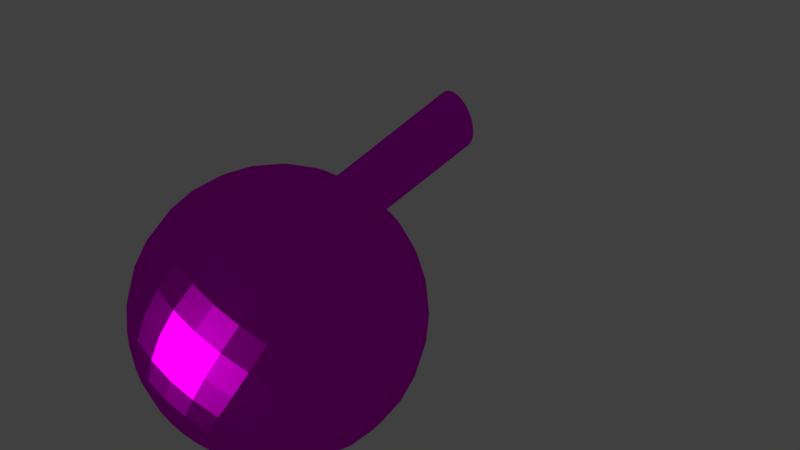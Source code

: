 # Source: lamp_005.blend  (saved by Blender 2.77.0; exported with 4.5.12 LTS)
import bpy
from mathutils import Matrix  # noqa: F401  (used for matrix-valued properties, if any)

bpy.ops.wm.read_factory_settings(use_empty=True)
scene = bpy.context.scene
scene.name = 'Scene'

# ---- collections
col_collection_1 = bpy.data.collections.new('Collection 1'); scene.collection.children.link(col_collection_1)

# ---- images (referenced by path relative to the original .blend; pixels are not part of the script)
import os
ASSET_DIR = os.environ.get("B2B_ASSET_DIR", "")  # directory of the original .blend (textures are referenced by path, not embedded)
HERE = os.path.dirname(os.path.abspath(__file__))  # packed textures are extracted next to this script under _unpacked/

def load_image(name, relpath, width, height, colorspace="sRGB"):
    """Load a texture the original file referenced (path relative to the .blend, or extracted next to this script)."""
    p = next((c for c in (os.path.join(HERE, relpath), os.path.join(ASSET_DIR, relpath)) if relpath and os.path.exists(c)), "")
    if p:
        img = bpy.data.images.load(p, check_existing=True)
        img.name = name
    else:  # same state as the original file: an image datablock whose file is absent (Cycles renders it pink)
        img = bpy.data.images.new(name, width, height)
        img.source = "FILE"
        img.filepath = "//" + (relpath or name)
    img.colorspace_settings.name = colorspace
    return img
img_lamp_ball_jpg = load_image('lamp_ball.jpg', 'lamp_ball.jpg', 1024, 1024, 'sRGB')

# ---- materials (node trees are filled in below, after node groups)
mat_lamp = bpy.data.materials.new('Lamp')
mat_lamp.alpha_threshold = 0.0
mat_lamp.roughness = 0.5
mat_material = bpy.data.materials.new('Material')
mat_material.alpha_threshold = 0.0
mat_material.roughness = 0.5

# ---- material node trees
mat_lamp.use_nodes = True; mat_lamp.node_tree.nodes.clear()
_N = mat_lamp.node_tree.nodes; _L = mat_lamp.node_tree.links
n0 = _N.new('ShaderNodeOutputMaterial'); n0.name = 'Material Output'; n0.location = (300, 300)
n1 = _N.new('ShaderNodeBsdfAnisotropic'); n1.name = 'Glossy BSDF'; n1.location = (-2, 328)
n1.distribution = 'BECKMANN'
n1.inputs[1].default_value = 0.4472
n2 = _N.new('ShaderNodeTexImage'); n2.name = 'Image Texture'; n2.location = (-259, 362)
n2.width = 140
n2.image = img_lamp_ball_jpg
_L.new(n1.outputs[0], n0.inputs[0])
_L.new(n2.outputs[0], n1.inputs[0])
n0.is_active_output = True
mat_material.use_nodes = True; mat_material.node_tree.nodes.clear()
_N = mat_material.node_tree.nodes; _L = mat_material.node_tree.links
n0 = _N.new('ShaderNodeOutputMaterial'); n0.name = 'Material Output'; n0.location = (300, 300)
n1 = _N.new('ShaderNodeBsdfDiffuse'); n1.name = 'Diffuse BSDF'; n1.location = (10, 300)
n2 = _N.new('ShaderNodeRGBCurve'); n2.name = 'RGB Curves'; n2.location = (-328, 336)
_c = n2.mapping.curves[0]
while len(_c.points) > 2: _c.points.remove(_c.points[-1])
_c.points[0].location = (0.0, 0.0); _c.points[0].handle_type = 'AUTO'
_c.points[1].location = (0.21364, 0.70625); _c.points[1].handle_type = 'AUTO'
_p = _c.points.new(0.55455, 0.7625); _p.handle_type = 'AUTO'
_p = _c.points.new(0.83182, 0.4); _p.handle_type = 'AUTO'
_p = _c.points.new(1.0, 1.0); _p.handle_type = 'AUTO'
_c = n2.mapping.curves[1]
while len(_c.points) > 2: _c.points.remove(_c.points[-1])
_c.points[0].location = (0.0, 0.0); _c.points[0].handle_type = 'AUTO'
_c.points[1].location = (0.24091, 0.58125); _c.points[1].handle_type = 'AUTO'
_p = _c.points.new(0.67727, 0.46875); _p.handle_type = 'AUTO'
_p = _c.points.new(1.0, 1.0); _p.handle_type = 'AUTO'
_c = n2.mapping.curves[2]
while len(_c.points) > 2: _c.points.remove(_c.points[-1])
_c.points[0].location = (0.0, 0.0); _c.points[0].handle_type = 'AUTO'
_c.points[1].location = (0.2, 0.46875); _c.points[1].handle_type = 'AUTO'
_p = _c.points.new(0.44091, 0.3125); _p.handle_type = 'AUTO'
_p = _c.points.new(0.78182, 0.69375); _p.handle_type = 'AUTO'
_p = _c.points.new(1.0, 1.0); _p.handle_type = 'AUTO'
_c = n2.mapping.curves[3]
while len(_c.points) > 2: _c.points.remove(_c.points[-1])
_c.points[0].location = (0.0, 0.0); _c.points[0].handle_type = 'AUTO'
_c.points[1].location = (0.53636, 0.425); _c.points[1].handle_type = 'AUTO'
_p = _c.points.new(1.0, 1.0); _p.handle_type = 'AUTO'
n2.mapping.update()
n2.inputs[1].default_value = (0.4502, 0.4502, 0.4502, 1.0)
_L.new(n1.outputs[0], n0.inputs[0])
_L.new(n2.outputs[0], n1.inputs[0])
n0.is_active_output = True

# ---- world
world_world = bpy.data.worlds.new('World'); scene.world = world_world
world_world.color = (0.05088, 0.05088, 0.05088)
world_world.use_sun_shadow = False
world_world.sun_shadow_jitter_overblur = 0.0
world_world.cycles.sampling_method = 'MANUAL'

# ---- cameras
cam_camera_001 = bpy.data.cameras.new('Camera.001')
cam_camera_001.clip_end = 100.0
cam_camera_001.lens = 35.0
cam_camera_001.sensor_width = 32.0
cam_camera_001.sensor_height = 18.0
cam_camera_001.display_size = 2.0
cam_camera_001.dof.focus_distance = 0.0

# ---- lights
light_sun = bpy.data.lights.new('Sun', 'SUN')
light_sun.transmission_factor = 0.0
light_sun.angle = 0.1993
light_sun.energy = 1.0
light_sun.shadow_buffer_clip_start = 0.5
light_sun.shadow_soft_size = 0.1
light_sun.shadow_cascade_max_distance = 1000.0

# ---- meshes
me_sphere_001 = bpy.data.meshes.new('Sphere.001')
me_sphere_001.from_pydata([(-0.1497, -1.48, 0.4061), (-0.2955, -1.513, 0.4352), (-0.4298, -1.568, 0.4824), (-0.5476, -1.64, 0.5459), (-0.1468, -1.5, 0.3838), (-0.2898, -1.552, 0.3915), (-0.4215, -1.623, 0.4189), (-0.537, -1.711, 0.4651), (-0.1382, -1.518, 0.3624), (-0.2728, -1.588, 0.3494), (-0.397, -1.676, 0.3579), (-0.5058, -1.779, 0.3875), (-0.1242, -1.535, 0.3427), (-0.2454, -1.622, 0.3107), (-0.3571, -1.725, 0.3017), (-0.455, -1.841, 0.3159), (-0.1053, -1.551, 0.3254), (-0.2084, -1.652, 0.2767), (-0.3034, -1.768, 0.2524), (-0.3866, -1.896, 0.2531), (-0.08234, -1.563, 0.3111), (-0.1633, -1.676, 0.2489), (-0.238, -1.803, 0.2119), (-0.3034, -1.941, 0.2017), (-0.05614, -1.572, 0.3006), (-0.1119, -1.694, 0.2282), (-0.1633, -1.83, 0.1818), (-0.2084, -1.974, 0.1634), (-0.0277, -1.578, 0.2941), (-0.05614, -1.705, 0.2154), (-0.08234, -1.846, 0.1633), (-0.1053, -1.995, 0.1398), (0.001877, -1.58, 0.2919), (0.001877, -1.709, 0.2111), (0.001877, -1.851, 0.1571), (0.001877, -2.002, 0.1319), (0.03145, -1.578, 0.2941), (0.05989, -1.705, 0.2154), (0.0861, -1.846, 0.1633), (0.1091, -1.995, 0.1398), (0.05989, -1.572, 0.3006), (0.1157, -1.694, 0.2282), (0.1671, -1.83, 0.1818), (0.2121, -1.974, 0.1634), (0.0861, -1.563, 0.3111), (0.1671, -1.676, 0.2489), (0.2417, -1.803, 0.2119), (0.3071, -1.941, 0.2017), (0.1091, -1.551, 0.3254), (0.2121, -1.652, 0.2767), (0.3071, -1.768, 0.2524), (0.3904, -1.896, 0.2531), (0.1279, -1.535, 0.3427), (0.2491, -1.622, 0.3107), (0.3608, -1.725, 0.3017), (0.4587, -1.841, 0.3159), (0.1419, -1.518, 0.3624), (0.2766, -1.588, 0.3494), (0.4007, -1.676, 0.3579), (0.5095, -1.779, 0.3875), (0.1506, -1.5, 0.3838), (0.2935, -1.552, 0.3915), (0.4253, -1.623, 0.4189), (0.5408, -1.711, 0.4651), (0.1535, -1.48, 0.4061), (0.2992, -1.513, 0.4352), (0.4336, -1.568, 0.4824), (0.5513, -1.64, 0.5459), (0.1506, -1.461, 0.4284), (0.2935, -1.475, 0.4789), (0.4253, -1.512, 0.5459), (0.5408, -1.57, 0.6267), (0.1419, -1.442, 0.4498), (0.2766, -1.439, 0.521), (0.4007, -1.459, 0.6069), (0.5095, -1.502, 0.7044), (0.1279, -1.425, 0.4696), (0.2491, -1.405, 0.5597), (0.3608, -1.41, 0.6631), (0.4587, -1.44, 0.776), (0.1091, -1.41, 0.4869), (0.2121, -1.375, 0.5936), (0.3071, -1.367, 0.7124), (0.3904, -1.385, 0.8387), (0.0861, -1.397, 0.5011), (0.1671, -1.351, 0.6215), (0.2417, -1.332, 0.7529), (0.3071, -1.34, 0.8902), (0.05989, -1.388, 0.5117), (0.1157, -1.333, 0.6422), (0.1671, -1.305, 0.783), (0.2121, -1.307, 0.9285), (0.03145, -1.382, 0.5182), (0.05989, -1.322, 0.655), (0.0861, -1.289, 0.8015), (0.1091, -1.286, 0.952), (0.001877, -1.38, 0.5204), (0.001877, -1.318, 0.6593), (0.001877, -1.284, 0.8077), (0.001877, -1.279, 0.96), (-0.0277, -1.382, 0.5182), (-0.05614, -1.322, 0.655), (-0.08234, -1.289, 0.8015), (-0.1053, -1.286, 0.952), (-0.05614, -1.388, 0.5117), (-0.1119, -1.333, 0.6422), (-0.1633, -1.305, 0.783), (-0.2084, -1.307, 0.9285), (-0.08234, -1.397, 0.5011), (-0.1633, -1.351, 0.6215), (-0.238, -1.332, 0.7529), (-0.3034, -1.34, 0.8902), (-0.1053, -1.41, 0.4869), (-0.2084, -1.375, 0.5936), (-0.3034, -1.367, 0.7124), (-0.3866, -1.385, 0.8387), (-0.1242, -1.425, 0.4696), (-0.2454, -1.405, 0.5597), (-0.3571, -1.41, 0.6631), (-0.455, -1.44, 0.776), (0.001877, -1.469, 0.3963), (-0.1382, -1.442, 0.4498), (-0.2728, -1.439, 0.521), (-0.397, -1.459, 0.6069), (-0.5058, -1.502, 0.7044), (-0.1468, -1.461, 0.4284), (-0.2898, -1.475, 0.4789), (-0.4215, -1.512, 0.5459), (-0.537, -1.57, 0.6267), (-0.5556, -1.645, 0.5464), (-0.7071, -1.552, 0.4636), (-0.8315, -1.439, 0.3627), (-0.9239, -1.31, 0.2475), (-0.9808, -1.17, 0.1226), (-1.0, -1.025, -0.007314), (-0.9808, -0.8794, -0.1372), (-0.9239, -0.7395, -0.2622), (-0.8315, -0.6105, -0.3773), (-0.7071, -0.4974, -0.4782), (-0.5556, -0.4047, -0.561), (-0.3827, -0.3357, -0.6225), (-0.1951, -0.2933, -0.6604), (-0.5449, -1.573, 0.6272), (-0.6935, -1.461, 0.5665), (-0.8155, -1.331, 0.4837), (-0.9061, -1.19, 0.382), (-0.9619, -1.043, 0.2653), (-0.9808, -0.895, 0.1382), (-0.9619, -0.752, 0.005517), (-0.9061, -0.6194, -0.1277), (-0.8155, -0.5025, -0.2563), (-0.6935, -0.4056, -0.3753), (-0.5449, -0.3325, -0.4801), (-0.3753, -0.286, -0.5668), (-0.1913, -0.2679, -0.632), (-0.5133, -1.504, 0.705), (-0.6533, -1.372, 0.6654), (-0.7682, -1.228, 0.6), (-0.8536, -1.075, 0.5113), (-0.9061, -0.9205, 0.4026), (-0.9239, -0.7701, 0.2782), (-0.9061, -0.6295, 0.1428), (-0.8536, -0.504, 0.001608), (-0.7682, -0.3986, -0.1399), (-0.6533, -0.3172, -0.2763), (-0.5133, -0.2631, -0.4024), (-0.3536, -0.2382, -0.5133), (-0.1802, -0.2435, -0.6047), (-0.4619, -1.44, 0.7766), (-0.5879, -1.291, 0.7566), (-0.6913, -1.132, 0.7073), (-0.7682, -0.9686, 0.6304), (-0.8155, -0.8076, 0.5291), (-0.8315, -0.655, 0.4072), (-0.8155, -0.5165, 0.2693), (-0.7682, -0.3977, 0.1208), (-0.6913, -0.3029, -0.03266), (-0.5879, -0.2358, -0.1851), (-0.4619, -0.1991, -0.3307), (-0.3182, -0.1941, -0.4639), (-0.1622, -0.2211, -0.5796), (-0.3928, -1.384, 0.8395), (-0.5, -1.22, 0.8366), (-0.5879, -1.048, 0.8013), (-0.6533, -0.8754, 0.7349), (-0.6935, -0.7087, 0.64), (-0.7071, -0.5541, 0.5202), (-0.6935, -0.4176, 0.3802), (-0.6533, -0.3044, 0.2252), (-0.5879, -0.219, 0.06134), (-0.5, -0.1645, -0.1052), (-0.3928, -0.143, -0.2679), (-0.2706, -0.1555, -0.4207), (-0.1379, -0.2014, -0.5575), (-0.3087, -1.338, 0.891), (-0.3928, -1.161, 0.9022), (-0.4619, -0.979, 0.8784), (-0.5133, -0.7989, 0.8206), (-0.5449, -0.6274, 0.731), (-0.5556, -0.4713, 0.613), (-0.5449, -0.3364, 0.4711), (-0.5133, -0.2279, 0.3109), (-0.4619, -0.1501, 0.1385), (-0.3928, -0.1059, -0.03958), (-0.3087, -0.09703, -0.2164), (-0.2126, -0.1238, -0.3852), (-0.1084, -0.1852, -0.5394), (-0.2126, -1.303, 0.9293), (-0.2706, -1.117, 0.9509), (-0.3182, -0.9279, 0.9357), (-0.3536, -0.742, 0.8843), (-0.3753, -0.5671, 0.7986), (-0.3827, -0.4097, 0.6819), (-0.3753, -0.276, 0.5388), (-0.3536, -0.1711, 0.3746), (-0.3182, -0.09893, 0.1958), (-0.2706, -0.06239, 0.009172), (-0.2126, -0.06285, -0.1781), (-0.1464, -0.1003, -0.3588), (-0.07466, -0.1732, -0.526), (-0.1084, -1.282, 0.9529), (-0.1379, -1.091, 0.9809), (-0.1622, -0.8964, 0.971), (-0.1802, -0.707, 0.9235), (-0.1913, -0.5299, 0.8402), (-0.1951, -0.3718, 0.7244), (-0.1913, -0.2388, 0.5804), (-0.1802, -0.136, 0.4138), (-0.1622, -0.06742, 0.2311), (-0.1379, -0.0356, 0.03919), (-0.1084, -0.04179, -0.1545), (-0.07466, -0.08577, -0.3425), (-0.03806, -0.1658, -0.5177), (3.117e-07, -1.275, 0.9608), (3.192e-07, -1.082, 0.9911), (3.341e-07, -0.8857, 0.9829), (2.745e-07, -0.6952, 0.9368), (3.937e-07, -0.5174, 0.8543), (3.788e-07, -0.359, 0.7387), (3.937e-07, -0.2263, 0.5945), (2.298e-07, -0.1242, 0.4271), (3.341e-07, -0.05678, 0.243), (3.192e-07, -0.02655, 0.04933), (3.415e-07, -0.03468, -0.1465), (3.043e-07, -0.08087, -0.3371), (3.08e-07, -0.1633, -0.5149), (0.1084, -1.282, 0.9529), (0.138, -1.091, 0.9809), (0.1622, -0.8964, 0.971), (0.1802, -0.707, 0.9235), (0.1913, -0.5299, 0.8402), (0.1951, -0.3718, 0.7244), (0.1913, -0.2388, 0.5804), (0.1802, -0.136, 0.4138), (0.1622, -0.06742, 0.2311), (0.138, -0.0356, 0.03919), (0.1084, -0.04179, -0.1545), (0.07466, -0.08577, -0.3425), (0.03806, -0.1658, -0.5177), (0.2126, -1.303, 0.9293), (0.2706, -1.117, 0.9509), (0.3182, -0.9279, 0.9357), (0.3536, -0.742, 0.8843), (0.3753, -0.5671, 0.7986), (0.3827, -0.4097, 0.6819), (0.3753, -0.276, 0.5388), (0.3536, -0.1711, 0.3746), (0.3182, -0.09893, 0.1958), (0.2706, -0.06239, 0.009172), (0.2126, -0.06285, -0.1781), (0.1464, -0.1003, -0.3588), (0.07466, -0.1732, -0.526), (0.3087, -1.338, 0.891), (0.3928, -1.161, 0.9022), (0.4619, -0.979, 0.8784), (0.5133, -0.7989, 0.8206), (0.5449, -0.6274, 0.731), (0.5556, -0.4713, 0.613), (0.5449, -0.3364, 0.4711), (0.5133, -0.2279, 0.3109), (0.4619, -0.1501, 0.1385), (0.3928, -0.1059, -0.03958), (0.3087, -0.09703, -0.2164), (0.2126, -0.1238, -0.3852), (0.1084, -0.1852, -0.5394), (0.3928, -1.384, 0.8395), (0.5, -1.22, 0.8366), (0.5879, -1.048, 0.8013), (0.6533, -0.8754, 0.7349), (0.6935, -0.7087, 0.64), (0.7071, -0.5541, 0.5202), (0.6935, -0.4176, 0.3802), (0.6533, -0.3044, 0.2252), (0.5879, -0.219, 0.06134), (0.5, -0.1645, -0.1052), (0.3928, -0.143, -0.2679), (0.2706, -0.1555, -0.4207), (0.138, -0.2014, -0.5575), (0.4619, -1.44, 0.7766), (0.5879, -1.291, 0.7566), (0.6913, -1.132, 0.7073), (0.7682, -0.9686, 0.6304), (0.8155, -0.8076, 0.5291), (0.8315, -0.655, 0.4072), (0.8155, -0.5165, 0.2693), (0.7682, -0.3977, 0.1208), (0.6913, -0.3029, -0.03266), (0.5879, -0.2358, -0.1851), (0.4619, -0.1991, -0.3307), (0.3182, -0.1941, -0.4639), (0.1622, -0.2211, -0.5796), (0.5133, -1.504, 0.705), (0.6533, -1.372, 0.6654), (0.7682, -1.228, 0.6), (0.8536, -1.075, 0.5113), (0.9061, -0.9205, 0.4026), (0.9239, -0.7701, 0.2782), (0.9061, -0.6295, 0.1428), (0.8536, -0.504, 0.001608), (0.7682, -0.3986, -0.1399), (0.6533, -0.3172, -0.2763), (0.5133, -0.2631, -0.4024), (0.3536, -0.2382, -0.5133), (0.1802, -0.2435, -0.6047), (0.5449, -1.573, 0.6272), (0.6935, -1.461, 0.5665), (0.8155, -1.331, 0.4837), (0.9061, -1.19, 0.382), (0.9619, -1.043, 0.2653), (0.9808, -0.895, 0.1382), (0.9619, -0.752, 0.005517), (0.9061, -0.6194, -0.1277), (0.8155, -0.5025, -0.2563), (0.6935, -0.4056, -0.3753), (0.5449, -0.3325, -0.4801), (0.3753, -0.286, -0.5668), (0.1913, -0.2679, -0.632), (0.5556, -1.645, 0.5464), (0.7071, -1.552, 0.4636), (0.8315, -1.439, 0.3627), (0.9239, -1.31, 0.2475), (0.9808, -1.17, 0.1226), (1.0, -1.025, -0.007314), (0.9808, -0.8794, -0.1372), (0.9239, -0.7395, -0.2622), (0.8315, -0.6105, -0.3773), (0.7071, -0.4974, -0.4782), (0.5556, -0.4047, -0.561), (0.3827, -0.3357, -0.6225), (0.1951, -0.2933, -0.6604), (0.5449, -1.717, 0.4655), (0.6935, -1.644, 0.3606), (0.8155, -1.547, 0.2416), (0.9061, -1.43, 0.1131), (0.9619, -1.298, -0.02014), (0.9808, -1.155, -0.1529), (0.9619, -1.007, -0.28), (0.9061, -0.8595, -0.3966), (0.8155, -0.7185, -0.4983), (0.6935, -0.5893, -0.5811), (0.5449, -0.4768, -0.6419), (0.3753, -0.3854, -0.6782), (0.1913, -0.3186, -0.6888), (0.5133, -1.787, 0.3878), (0.6533, -1.733, 0.2617), (0.7682, -1.651, 0.1253), (0.8536, -1.546, -0.01624), (0.9061, -1.42, -0.1574), (0.9239, -1.28, -0.2928), (0.9061, -1.129, -0.4172), (0.8536, -0.9749, -0.5259), (0.7682, -0.8224, -0.6147), (0.6533, -0.6776, -0.6801), (0.5133, -0.5462, -0.7196), (0.3536, -0.4332, -0.7318), (0.1802, -0.343, -0.7161), (0.4619, -1.851, 0.3161), (0.5879, -1.814, 0.1705), (0.6913, -1.747, 0.01803), (0.7682, -1.652, -0.1354), (0.8155, -1.533, -0.2839), (0.8315, -1.395, -0.4218), (0.8155, -1.242, -0.5437), (0.7682, -1.081, -0.6451), (0.6913, -0.9181, -0.7219), (0.5879, -0.759, -0.7713), (0.4619, -0.6102, -0.7913), (0.3182, -0.4773, -0.7812), (0.1622, -0.3654, -0.7413), (0.3928, -1.907, 0.2533), (0.5, -1.885, 0.09055), (0.5879, -1.831, -0.07596), (0.6533, -1.745, -0.2398), (0.6935, -1.632, -0.3948), (0.7071, -1.496, -0.5348), (0.6935, -1.341, -0.6546), (0.6533, -1.174, -0.7495), (0.5879, -1.002, -0.8159), (0.5, -0.8304, -0.8512), (0.3928, -0.6663, -0.8541), (0.2706, -0.5159, -0.8244), (0.1379, -0.3851, -0.7634), (0.3087, -1.953, 0.2018), (0.3928, -1.944, 0.02495), (0.4619, -1.9, -0.1531), (0.5133, -1.822, -0.3256), (0.5449, -1.714, -0.4858), (0.5556, -1.579, -0.6276), (0.5449, -1.422, -0.7456), (0.5133, -1.251, -0.8352), (0.4619, -1.071, -0.893), (0.3928, -0.8889, -0.9168), (0.3087, -0.7123, -0.9056), (0.2126, -0.5476, -0.8599), (0.1084, -0.4013, -0.7815), (3.258e-07, -0.2789, -0.6732), (0.2126, -1.987, 0.1635), (0.2706, -1.987, -0.0238), (0.3182, -1.951, -0.2104), (0.3536, -1.879, -0.3892), (0.3753, -1.774, -0.5534), (0.3827, -1.64, -0.6965), (0.3753, -1.483, -0.8132), (0.3536, -1.308, -0.8989), (0.3182, -1.122, -0.9504), (0.2706, -0.9325, -0.9656), (0.2126, -0.7465, -0.9439), (0.1464, -0.5711, -0.8863), (0.07466, -0.4133, -0.7949), (0.1084, -2.008, 0.1399), (0.1379, -2.014, -0.05382), (0.1622, -1.982, -0.2457), (0.1802, -1.914, -0.4285), (0.1913, -1.811, -0.595), (0.1951, -1.678, -0.739), (0.1913, -1.52, -0.8549), (0.1802, -1.343, -0.9381), (0.1622, -1.154, -0.9857), (0.1379, -0.9593, -0.9956), (0.1084, -0.7675, -0.9675), (0.07466, -0.5857, -0.9025), (0.03806, -0.4207, -0.8032), (2.819e-07, -2.015, 0.1319), (1.851e-07, -2.023, -0.06395), (1.404e-07, -1.993, -0.2576), (3.192e-07, -1.926, -0.4417), (9.567e-08, -1.824, -0.6091), (1.404e-07, -1.691, -0.7533), (9.567e-08, -1.533, -0.8689), (3.192e-07, -1.355, -0.9514), (1.404e-07, -1.164, -0.9976), (1.851e-07, -0.9683, -1.006), (2.596e-07, -0.7746, -0.9755), (2.521e-07, -0.5905, -0.908), (3.155e-07, -0.4232, -0.806), (-0.1084, -2.008, 0.1399), (-0.1379, -2.014, -0.05382), (-0.1622, -1.982, -0.2457), (-0.1802, -1.914, -0.4285), (-0.1913, -1.811, -0.595), (-0.1951, -1.678, -0.739), (-0.1913, -1.52, -0.8549), (-0.1802, -1.343, -0.9381), (-0.1622, -1.154, -0.9857), (-0.1379, -0.9593, -0.9956), (-0.1084, -0.7675, -0.9675), (-0.07466, -0.5857, -0.9025), (-0.03806, -0.4207, -0.8032), (-0.2126, -1.987, 0.1635), (-0.2706, -1.987, -0.0238), (-0.3182, -1.951, -0.2104), (-0.3536, -1.879, -0.3892), (-0.3753, -1.774, -0.5534), (-0.3827, -1.64, -0.6965), (-0.3753, -1.483, -0.8132), (-0.3536, -1.308, -0.8989), (-0.3182, -1.122, -0.9504), (-0.2706, -0.9325, -0.9656), (-0.2126, -0.7465, -0.9439), (-0.1464, -0.5711, -0.8863), (-0.07466, -0.4133, -0.7949), (-0.3087, -1.953, 0.2018), (-0.3928, -1.944, 0.02495), (-0.4619, -1.9, -0.1531), (-0.5133, -1.822, -0.3256), (-0.5449, -1.714, -0.4858), (-0.5556, -1.579, -0.6276), (-0.5449, -1.422, -0.7456), (-0.5133, -1.251, -0.8352), (-0.4619, -1.071, -0.893), (-0.3928, -0.8889, -0.9168), (-0.3087, -0.7123, -0.9056), (-0.2126, -0.5476, -0.8599), (-0.1084, -0.4013, -0.7815), (-0.3928, -1.907, 0.2533), (-0.5, -1.885, 0.09055), (-0.5879, -1.831, -0.07596), (-0.6533, -1.745, -0.2398), (-0.6935, -1.632, -0.3948), (-0.7071, -1.496, -0.5348), (-0.6935, -1.341, -0.6546), (-0.6533, -1.174, -0.7495), (-0.5879, -1.002, -0.8159), (-0.5, -0.8304, -0.8512), (-0.3928, -0.6663, -0.8541), (-0.2706, -0.5159, -0.8244), (-0.1379, -0.3851, -0.7634), (-0.4619, -1.851, 0.3161), (-0.5879, -1.814, 0.1705), (-0.6913, -1.747, 0.01803), (-0.7682, -1.652, -0.1354), (-0.8155, -1.533, -0.2839), (-0.8315, -1.395, -0.4218), (-0.8155, -1.242, -0.5437), (-0.7682, -1.081, -0.6451), (-0.6913, -0.9181, -0.7219), (-0.5879, -0.759, -0.7713), (-0.4619, -0.6102, -0.7913), (-0.3182, -0.4773, -0.7812), (-0.1622, -0.3654, -0.7413), (-0.5133, -1.787, 0.3878), (-0.6533, -1.733, 0.2617), (-0.7682, -1.651, 0.1253), (-0.8536, -1.546, -0.01624), (-0.9061, -1.42, -0.1574), (-0.9239, -1.28, -0.2928), (-0.9061, -1.129, -0.4172), (-0.8536, -0.9749, -0.5259), (-0.7682, -0.8224, -0.6147), (-0.6533, -0.6776, -0.6801), (-0.5133, -0.5462, -0.7196), (-0.3536, -0.4332, -0.7318), (-0.1802, -0.343, -0.7161), (-0.5449, -1.717, 0.4655), (-0.6935, -1.644, 0.3606), (-0.8155, -1.547, 0.2416), (-0.9061, -1.43, 0.1131), (-0.9619, -1.298, -0.02014), (-0.9808, -1.155, -0.1529), (-0.9619, -1.007, -0.28), (-0.9061, -0.8595, -0.3966), (-0.8155, -0.7185, -0.4983), (-0.6935, -0.5893, -0.5811), (-0.5449, -0.4768, -0.6419), (-0.3753, -0.3854, -0.6782), (-0.1913, -0.3186, -0.6888), (0.138, 0.1379, -1.418), (0.1622, 0.1084, -1.418), (0.1379, -0.1379, -1.418), (0.1084, -0.1622, -1.418), (0.03806, 0.1913, -1.418), (0.07466, 0.1802, -1.418), (-0.1913, 0.03806, -1.418), (-0.1802, 0.07466, -1.418), (-0.03806, -0.1913, -1.418), (-0.07466, -0.1802, -1.418), (0.1802, 0.07466, -1.418), (0.1913, 0.03806, -1.418), (0.07466, -0.1802, -1.418), (0.03806, -0.1913, -1.418), (0.1084, 0.1622, -1.418), (0.1622, -0.1084, -1.418), (-0.03806, 0.1913, -1.418), (-0.07466, 0.1802, -1.418), (-0.1622, 0.1084, -1.418), (-0.1379, 0.1379, -1.418), (-0.1084, -0.1622, -1.418), (-0.1379, -0.1379, -1.418), (-0.1913, -0.03806, -1.418), (-0.1802, -0.07466, -1.418), (3.08e-07, 0.1951, -1.418), (0.1951, 3.697e-08, -1.418), (0.1913, -0.03806, -1.418), (3.155e-07, -0.1951, -1.418), (-0.1951, 3.301e-08, -1.418), (-0.1084, 0.1622, -1.418), (0.1802, -0.07466, -1.418), (-0.1622, -0.1084, -1.418)], [], [(0, 4, 120), (1, 5, 4, 0), (2, 6, 5, 1), (3, 7, 6, 2), (4, 8, 120), (5, 9, 8, 4), (6, 10, 9, 5), (7, 11, 10, 6), (9, 13, 12, 8), (10, 14, 13, 9), (11, 15, 14, 10), (8, 12, 120), (12, 16, 120), (13, 17, 16, 12), (14, 18, 17, 13), (15, 19, 18, 14), (18, 22, 21, 17), (19, 23, 22, 18), (16, 20, 120), (17, 21, 20, 16), (20, 24, 120), (21, 25, 24, 20), (22, 26, 25, 21), (23, 27, 26, 22), (26, 30, 29, 25), (27, 31, 30, 26), (24, 28, 120), (25, 29, 28, 24), (28, 32, 120), (29, 33, 32, 28), (30, 34, 33, 29), (31, 35, 34, 30), (35, 39, 38, 34), (32, 36, 120), (33, 37, 36, 32), (34, 38, 37, 33), (36, 40, 120), (37, 41, 40, 36), (38, 42, 41, 37), (39, 43, 42, 38), (40, 44, 120), (41, 45, 44, 40), (42, 46, 45, 41), (43, 47, 46, 42), (44, 48, 120), (45, 49, 48, 44), (46, 50, 49, 45), (47, 51, 50, 46), (48, 52, 120), (49, 53, 52, 48), (50, 54, 53, 49), (51, 55, 54, 50), (53, 57, 56, 52), (54, 58, 57, 53), (55, 59, 58, 54), (52, 56, 120), (56, 60, 120), (57, 61, 60, 56), (58, 62, 61, 57), (59, 63, 62, 58), (61, 65, 64, 60), (62, 66, 65, 61), (63, 67, 66, 62), (60, 64, 120), (64, 68, 120), (65, 69, 68, 64), (66, 70, 69, 65), (67, 71, 70, 66), (70, 74, 73, 69), (71, 75, 74, 70), (68, 72, 120), (69, 73, 72, 68), (72, 76, 120), (73, 77, 76, 72), (74, 78, 77, 73), (75, 79, 78, 74), (79, 83, 82, 78), (76, 80, 120), (77, 81, 80, 76), (78, 82, 81, 77), (80, 84, 120), (81, 85, 84, 80), (82, 86, 85, 81), (83, 87, 86, 82), (87, 91, 90, 86), (84, 88, 120), (85, 89, 88, 84), (86, 90, 89, 85), (88, 92, 120), (89, 93, 92, 88), (90, 94, 93, 89), (91, 95, 94, 90), (92, 96, 120), (93, 97, 96, 92), (94, 98, 97, 93), (95, 99, 98, 94), (96, 100, 120), (97, 101, 100, 96), (98, 102, 101, 97), (99, 103, 102, 98), (100, 104, 120), (101, 105, 104, 100), (102, 106, 105, 101), (103, 107, 106, 102), (105, 109, 108, 104), (106, 110, 109, 105), (107, 111, 110, 106), (104, 108, 120), (108, 112, 120), (109, 113, 112, 108), (110, 114, 113, 109), (111, 115, 114, 110), (114, 118, 117, 113), (115, 119, 118, 114), (112, 116, 120), (113, 117, 116, 112), (116, 121, 120), (117, 122, 121, 116), (118, 123, 122, 117), (119, 124, 123, 118), (123, 127, 126, 122), (124, 128, 127, 123), (121, 125, 120), (122, 126, 125, 121), (125, 0, 120), (126, 1, 0, 125), (127, 2, 1, 126), (128, 3, 2, 127), (130, 129, 142, 143), (138, 137, 150, 151), (131, 130, 143, 144), (139, 138, 151, 152), (132, 131, 144, 145), (140, 139, 152, 153), (133, 132, 145, 146), (141, 140, 153, 154), (134, 133, 146, 147), (415, 141, 154), (135, 134, 147, 148), (136, 135, 148, 149), (137, 136, 149, 150), (150, 149, 162, 163), (143, 142, 155, 156), (151, 150, 163, 164), (144, 143, 156, 157), (152, 151, 164, 165), (145, 144, 157, 158), (153, 152, 165, 166), (146, 145, 158, 159), (154, 153, 166, 167), (147, 146, 159, 160), (415, 154, 167), (148, 147, 160, 161), (149, 148, 161, 162), (159, 158, 171, 172), (167, 166, 179, 180), (160, 159, 172, 173), (415, 167, 180), (161, 160, 173, 174), (162, 161, 174, 175), (163, 162, 175, 176), (156, 155, 168, 169), (164, 163, 176, 177), (157, 156, 169, 170), (165, 164, 177, 178), (158, 157, 170, 171), (166, 165, 178, 179), (176, 175, 188, 189), (169, 168, 181, 182), (177, 176, 189, 190), (170, 169, 182, 183), (178, 177, 190, 191), (171, 170, 183, 184), (179, 178, 191, 192), (172, 171, 184, 185), (180, 179, 192, 193), (173, 172, 185, 186), (415, 180, 193), (174, 173, 186, 187), (175, 174, 187, 188), (193, 192, 205, 206), (186, 185, 198, 199), (415, 193, 206), (187, 186, 199, 200), (188, 187, 200, 201), (189, 188, 201, 202), (182, 181, 194, 195), (190, 189, 202, 203), (183, 182, 195, 196), (191, 190, 203, 204), (184, 183, 196, 197), (192, 191, 204, 205), (185, 184, 197, 198), (195, 194, 207, 208), (203, 202, 215, 216), (196, 195, 208, 209), (204, 203, 216, 217), (197, 196, 209, 210), (205, 204, 217, 218), (198, 197, 210, 211), (206, 205, 218, 219), (199, 198, 211, 212), (415, 206, 219), (200, 199, 212, 213), (201, 200, 213, 214), (202, 201, 214, 215), (212, 211, 224, 225), (415, 219, 232), (213, 212, 225, 226), (214, 213, 226, 227), (215, 214, 227, 228), (208, 207, 220, 221), (216, 215, 228, 229), (209, 208, 221, 222), (217, 216, 229, 230), (210, 209, 222, 223), (218, 217, 230, 231), (211, 210, 223, 224), (219, 218, 231, 232), (229, 228, 241, 242), (222, 221, 234, 235), (230, 229, 242, 243), (223, 222, 235, 236), (231, 230, 243, 244), (224, 223, 236, 237), (232, 231, 244, 245), (225, 224, 237, 238), (415, 232, 245), (226, 225, 238, 239), (227, 226, 239, 240), (228, 227, 240, 241), (221, 220, 233, 234), (415, 245, 258), (239, 238, 251, 252), (240, 239, 252, 253), (241, 240, 253, 254), (234, 233, 246, 247), (242, 241, 254, 255), (235, 234, 247, 248), (243, 242, 255, 256), (236, 235, 248, 249), (244, 243, 256, 257), (237, 236, 249, 250), (245, 244, 257, 258), (238, 237, 250, 251), (256, 255, 268, 269), (249, 248, 261, 262), (257, 256, 269, 270), (250, 249, 262, 263), (258, 257, 270, 271), (251, 250, 263, 264), (415, 258, 271), (252, 251, 264, 265), (253, 252, 265, 266), (254, 253, 266, 267), (247, 246, 259, 260), (255, 254, 267, 268), (248, 247, 260, 261), (266, 265, 278, 279), (267, 266, 279, 280), (260, 259, 272, 273), (268, 267, 280, 281), (261, 260, 273, 274), (269, 268, 281, 282), (262, 261, 274, 275), (270, 269, 282, 283), (263, 262, 275, 276), (271, 270, 283, 284), (264, 263, 276, 277), (415, 271, 284), (265, 264, 277, 278), (275, 274, 287, 288), (283, 282, 295, 296), (276, 275, 288, 289), (284, 283, 296, 297), (277, 276, 289, 290), (415, 284, 297), (278, 277, 290, 291), (279, 278, 291, 292), (280, 279, 292, 293), (273, 272, 285, 286), (281, 280, 293, 294), (274, 273, 286, 287), (282, 281, 294, 295), (292, 291, 304, 305), (293, 292, 305, 306), (286, 285, 298, 299), (294, 293, 306, 307), (287, 286, 299, 300), (295, 294, 307, 308), (288, 287, 300, 301), (296, 295, 308, 309), (289, 288, 301, 302), (297, 296, 309, 310), (290, 289, 302, 303), (415, 297, 310), (291, 290, 303, 304), (309, 308, 321, 322), (302, 301, 314, 315), (310, 309, 322, 323), (303, 302, 315, 316), (415, 310, 323), (304, 303, 316, 317), (305, 304, 317, 318), (306, 305, 318, 319), (299, 298, 311, 312), (307, 306, 319, 320), (300, 299, 312, 313), (308, 307, 320, 321), (301, 300, 313, 314), (319, 318, 331, 332), (312, 311, 324, 325), (320, 319, 332, 333), (313, 312, 325, 326), (321, 320, 333, 334), (314, 313, 326, 327), (322, 321, 334, 335), (315, 314, 327, 328), (323, 322, 335, 336), (316, 315, 328, 329), (415, 323, 336), (317, 316, 329, 330), (318, 317, 330, 331), (328, 327, 340, 341), (336, 335, 348, 349), (329, 328, 341, 342), (415, 336, 349), (330, 329, 342, 343), (331, 330, 343, 344), (332, 331, 344, 345), (325, 324, 337, 338), (333, 332, 345, 346), (326, 325, 338, 339), (334, 333, 346, 347), (327, 326, 339, 340), (335, 334, 347, 348), (345, 344, 357, 358), (338, 337, 350, 351), (346, 345, 358, 359), (339, 338, 351, 352), (347, 346, 359, 360), (340, 339, 352, 353), (348, 347, 360, 361), (341, 340, 353, 354), (349, 348, 361, 362), (342, 341, 354, 355), (415, 349, 362), (343, 342, 355, 356), (344, 343, 356, 357), (362, 361, 374, 375), (355, 354, 367, 368), (415, 362, 375), (356, 355, 368, 369), (357, 356, 369, 370), (358, 357, 370, 371), (351, 350, 363, 364), (359, 358, 371, 372), (352, 351, 364, 365), (360, 359, 372, 373), (353, 352, 365, 366), (361, 360, 373, 374), (354, 353, 366, 367), (372, 371, 384, 385), (365, 364, 377, 378), (373, 372, 385, 386), (366, 365, 378, 379), (374, 373, 386, 387), (367, 366, 379, 380), (375, 374, 387, 388), (368, 367, 380, 381), (415, 375, 388), (369, 368, 381, 382), (370, 369, 382, 383), (371, 370, 383, 384), (364, 363, 376, 377), (415, 388, 401), (382, 381, 394, 395), (383, 382, 395, 396), (384, 383, 396, 397), (377, 376, 389, 390), (385, 384, 397, 398), (378, 377, 390, 391), (386, 385, 398, 399), (379, 378, 391, 392), (387, 386, 399, 400), (380, 379, 392, 393), (388, 387, 400, 401), (381, 380, 393, 394), (391, 390, 403, 404), (399, 398, 411, 412), (392, 391, 404, 405), (400, 399, 412, 413), (393, 392, 405, 406), (401, 400, 413, 414), (394, 393, 406, 407), (415, 401, 414), (395, 394, 407, 408), (396, 395, 408, 409), (397, 396, 409, 410), (390, 389, 402, 403), (398, 397, 410, 411), (408, 407, 421, 422), (409, 408, 422, 423), (410, 409, 423, 424), (403, 402, 416, 417), (411, 410, 424, 425), (404, 403, 417, 418), (412, 411, 425, 426), (405, 404, 418, 419), (413, 412, 426, 427), (406, 405, 419, 420), (414, 413, 427, 428), (407, 406, 420, 421), (415, 414, 428), (426, 425, 438, 439), (419, 418, 431, 432), (427, 426, 439, 440), (420, 419, 432, 433), (428, 427, 440, 441), (421, 420, 433, 434), (415, 428, 441), (422, 421, 434, 435), (423, 422, 435, 436), (424, 423, 436, 437), (417, 416, 429, 430), (425, 424, 437, 438), (418, 417, 430, 431), (436, 435, 448, 449), (437, 436, 449, 450), (430, 429, 442, 443), (438, 437, 450, 451), (431, 430, 443, 444), (439, 438, 451, 452), (432, 431, 444, 445), (440, 439, 452, 453), (433, 432, 445, 446), (441, 440, 453, 454), (434, 433, 446, 447), (415, 441, 454), (435, 434, 447, 448), (445, 444, 457, 458), (453, 452, 465, 466), (446, 445, 458, 459), (454, 453, 466, 467), (447, 446, 459, 460), (415, 454, 467), (448, 447, 460, 461), (449, 448, 461, 462), (450, 449, 462, 463), (443, 442, 455, 456), (451, 450, 463, 464), (444, 443, 456, 457), (452, 451, 464, 465), (462, 461, 474, 475), (463, 462, 475, 476), (456, 455, 468, 469), (464, 463, 476, 477), (457, 456, 469, 470), (465, 464, 477, 478), (458, 457, 470, 471), (466, 465, 478, 479), (459, 458, 471, 472), (467, 466, 479, 480), (460, 459, 472, 473), (415, 467, 480), (461, 460, 473, 474), (479, 478, 491, 492), (472, 471, 484, 485), (480, 479, 492, 493), (473, 472, 485, 486), (415, 480, 493), (474, 473, 486, 487), (475, 474, 487, 488), (476, 475, 488, 489), (469, 468, 481, 482), (477, 476, 489, 490), (470, 469, 482, 483), (478, 477, 490, 491), (471, 470, 483, 484), (489, 488, 501, 502), (482, 481, 494, 495), (490, 489, 502, 503), (483, 482, 495, 496), (491, 490, 503, 504), (484, 483, 496, 497), (492, 491, 504, 505), (485, 484, 497, 498), (493, 492, 505, 506), (486, 485, 498, 499), (415, 493, 506), (487, 486, 499, 500), (488, 487, 500, 501), (506, 505, 518, 519), (499, 498, 511, 512), (415, 506, 519), (500, 499, 512, 513), (501, 500, 513, 514), (502, 501, 514, 515), (495, 494, 507, 508), (503, 502, 515, 516), (496, 495, 508, 509), (504, 503, 516, 517), (497, 496, 509, 510), (505, 504, 517, 518), (498, 497, 510, 511), (508, 507, 520, 521), (516, 515, 528, 529), (509, 508, 521, 522), (517, 516, 529, 530), (510, 509, 522, 523), (518, 517, 530, 531), (511, 510, 523, 524), (519, 518, 531, 532), (512, 511, 524, 525), (415, 519, 532), (513, 512, 525, 526), (514, 513, 526, 527), (515, 514, 527, 528), (525, 524, 537, 538), (415, 532, 545), (526, 525, 538, 539), (527, 526, 539, 540), (528, 527, 540, 541), (521, 520, 533, 534), (529, 528, 541, 542), (522, 521, 534, 535), (530, 529, 542, 543), (523, 522, 535, 536), (531, 530, 543, 544), (524, 523, 536, 537), (532, 531, 544, 545), (542, 541, 137, 138), (535, 534, 130, 131), (543, 542, 138, 139), (536, 535, 131, 132), (544, 543, 139, 140), (537, 536, 132, 133), (545, 544, 140, 141), (538, 537, 133, 134), (415, 545, 141), (539, 538, 134, 135), (540, 539, 135, 136), (541, 540, 136, 137), (534, 533, 129, 130), (454, 441, 559, 573), (375, 362, 572, 576), (245, 232, 562, 570), (154, 141, 574, 552), (519, 506, 567, 577), (206, 193, 565, 575), (493, 480, 555, 566), (284, 271, 551, 560), (349, 336, 557, 571), (532, 519, 577, 569), (428, 414, 549, 558), (388, 375, 576, 561), (219, 206, 575, 563), (180, 167, 553, 564), (323, 310, 547, 556), (141, 545, 568, 574), (467, 454, 573, 554), (362, 349, 571, 572), (245, 258, 550, 570), (532, 545, 568, 569), (506, 493, 566, 567), (193, 180, 564, 565), (219, 232, 562, 563), (388, 401, 548, 561), (297, 284, 560, 546), (441, 428, 558, 559), (336, 323, 556, 557), (480, 467, 554, 555), (167, 154, 552, 553), (271, 258, 550, 551), (414, 401, 548, 549), (310, 297, 546, 547)])
me_sphere_001.polygons.foreach_set('material_index', [1, 1, 1, 1, 1, 1, 1, 1, 1, 1, 1, 1, 1, 1, 1, 1, 1, 1, 1, 1, 1, 1, 1, 1, 1, 1, 1, 1, 1, 1, 1, 1, 1, 1, 1, 1, 1, 1, 1, 1, 1, 1, 1, 1, 1, 1, 1, 1, 1, 1, 1, 1, 1, 1, 1, 1, 1, 1, 1, 1, 1, 1, 1, 1, 1, 1, 1, 1, 1, 1, 1, 1, 1, 1, 1, 1, 1, 1, 1, 1, 1, 1, 1, 1, 1, 1, 1, 1, 1, 1, 1, 1, 1, 1, 1, 1, 1, 1, 1, 1, 1, 1, 1, 1, 1, 1, 1, 1, 1, 1, 1, 1, 1, 1, 1, 1, 1, 1, 1, 1, 1, 1, 1, 1, 1, 1, 1, 1, 0, 0, 0, 0, 0, 0, 0, 0, 0, 0, 0, 0, 0, 0, 0, 0, 0, 0, 0, 0, 0, 0, 0, 0, 0, 0, 0, 0, 0, 0, 0, 0, 0, 0, 0, 0, 0, 0, 0, 0, 0, 0, 0, 0, 0, 0, 0, 0, 0, 0, 0, 0, 0, 0, 0, 0, 0, 0, 0, 0, 0, 0, 0, 0, 0, 0, 0, 0, 0, 0, 0, 0, 0, 0, 0, 0, 0, 0, 0, 0, 0, 0, 0, 0, 0, 0, 0, 0, 0, 0, 0, 0, 0, 0, 0, 0, 0, 0, 0, 0, 0, 0, 0, 0, 0, 0, 0, 0, 0, 0, 0, 0, 0, 0, 0, 0, 0, 0, 0, 0, 0, 0, 0, 0, 0, 0, 0, 0, 0, 0, 0, 0, 0, 0, 0, 0, 0, 0, 0, 0, 0, 0, 0, 0, 0, 0, 0, 0, 0, 0, 0, 0, 0, 0, 0, 0, 0, 0, 0, 0, 0, 0, 0, 0, 0, 0, 0, 0, 0, 0, 0, 0, 0, 0, 0, 0, 0, 0, 0, 0, 0, 0, 0, 0, 0, 0, 0, 0, 0, 0, 0, 0, 0, 0, 0, 0, 0, 0, 0, 0, 0, 0, 0, 0, 0, 0, 0, 0, 0, 0, 0, 0, 0, 0, 0, 0, 0, 0, 0, 0, 0, 0, 0, 0, 0, 0, 0, 0, 0, 0, 0, 0, 0, 0, 0, 0, 0, 0, 0, 0, 0, 0, 0, 0, 0, 0, 0, 0, 0, 0, 0, 0, 0, 0, 0, 0, 0, 0, 0, 0, 0, 0, 0, 0, 0, 0, 0, 0, 0, 0, 0, 0, 0, 0, 0, 0, 0, 0, 0, 0, 0, 0, 0, 0, 0, 0, 0, 0, 0, 0, 0, 0, 0, 0, 0, 0, 0, 0, 0, 0, 0, 0, 0, 0, 0, 0, 0, 0, 0, 0, 0, 0, 0, 0, 0, 0, 0, 0, 0, 0, 0, 0, 0, 0, 0, 0, 0, 0, 0, 0, 0, 0, 0, 0, 0, 0, 0, 0, 0, 0, 0, 0, 0, 0, 0, 0, 0, 0, 0, 0, 0, 0, 0, 0, 0, 0, 0, 0, 0, 0, 0, 0, 0, 0, 0, 0, 0, 0, 0, 0, 0, 0, 0, 0, 0, 0, 0, 0, 0, 0, 0, 0, 0, 0, 0, 0, 0, 0, 0, 0, 0, 0, 0, 0, 0, 0, 0, 0, 0, 0, 0, 0, 0, 0, 0, 0, 0, 0, 0, 0, 0, 0, 0, 0, 0, 0, 0, 0, 0, 0, 0, 0, 0, 0, 0, 0, 0, 0, 0, 0, 0, 0, 0, 0, 0, 0, 0, 0, 0, 0, 0, 0, 0, 0, 0, 0, 0, 0])
_uv = me_sphere_001.uv_layers.new(name='UVMap')
_uv.uv.foreach_set('vector', [0.0, 0.0, 0.0, 0.0, 0.0, 0.0, 0.0, 0.0, 0.0, 0.0, 0.0, 0.0, 0.0, 0.0, 0.0, 0.0, 0.0, 0.0, 0.0, 0.0, 0.0, 0.0, 0.0, 0.0, 0.0, 0.0, 0.0, 0.0, 0.0, 0.0, 0.0, 0.0, 0.0, 0.0, 0.0, 0.0, 0.0, 0.0, 0.0, 0.0, 0.0, 0.0, 0.0, 0.0, 0.0, 0.0, 0.0, 0.0, 0.0, 0.0, 0.0, 0.0, 0.0, 0.0, 0.0, 0.0, 0.0, 0.0, 0.0, 0.0, 0.0, 0.0, 0.0, 0.0, 0.0, 0.0, 0.0, 0.0, 0.0, 0.0, 0.0, 0.0, 0.0, 0.0, 0.0, 0.0, 0.0, 0.0, 0.0, 0.0, 0.0, 0.0, 0.0, 0.0, 0.0, 0.0, 0.0, 0.0, 0.0, 0.0, 0.0, 0.0, 0.0, 0.0, 0.0, 0.0, 0.0, 0.0, 0.0, 0.0, 0.0, 0.0, 0.0, 0.0, 0.0, 0.0, 0.0, 0.0, 0.0, 0.0, 0.0, 0.0, 0.0, 0.0, 0.0, 0.0, 0.0, 0.0, 0.0, 0.0, 0.0, 0.0, 0.0, 0.0, 0.0, 0.0, 0.0, 0.0, 0.0, 0.0, 0.0, 0.0, 0.0, 0.0, 0.0, 0.0, 0.0, 0.0, 0.0, 0.0, 0.0, 0.0, 0.0, 0.0, 0.0, 0.0, 0.0, 0.0, 0.0, 0.0, 0.0, 0.0, 0.0, 0.0, 0.0, 0.0, 0.0, 0.0, 0.0, 0.0, 0.0, 0.0, 0.0, 0.0, 0.0, 0.0, 0.0, 0.0, 0.0, 0.0, 0.0, 0.0, 0.0, 0.0, 0.0, 0.0, 0.0, 0.0, 0.0, 0.0, 0.0, 0.0, 0.0, 0.0, 0.0, 0.0, 0.0, 0.0, 0.0, 0.0, 0.0, 0.0, 0.0, 0.0, 0.0, 0.0, 0.0, 0.0, 0.0, 0.0, 0.0, 0.0, 0.0, 0.0, 0.0, 0.0, 0.0, 0.0, 0.0, 0.0, 0.0, 0.0, 0.0, 0.0, 0.0, 0.0, 0.0, 0.0, 0.0, 0.0, 0.0, 0.0, 0.0, 0.0, 0.0, 0.0, 0.0, 0.0, 0.0, 0.0, 0.0, 0.0, 0.0, 0.0, 0.0, 0.0, 0.0, 0.0, 0.0, 0.0, 0.0, 0.0, 0.0, 0.0, 0.0, 0.0, 0.0, 0.0, 0.0, 0.0, 0.0, 0.0, 0.0, 0.0, 0.0, 0.0, 0.0, 0.0, 0.0, 0.0, 0.0, 0.0, 0.0, 0.0, 0.0, 0.0, 0.0, 0.0, 0.0, 0.0, 0.0, 0.0, 0.0, 0.0, 0.0, 0.0, 0.0, 0.0, 0.0, 0.0, 0.0, 0.0, 0.0, 0.0, 0.0, 0.0, 0.0, 0.0, 0.0, 0.0, 0.0, 0.0, 0.0, 0.0, 0.0, 0.0, 0.0, 0.0, 0.0, 0.0, 0.0, 0.0, 0.0, 0.0, 0.0, 0.0, 0.0, 0.0, 0.0, 0.0, 0.0, 0.0, 0.0, 0.0, 0.0, 0.0, 0.0, 0.0, 0.0, 0.0, 0.0, 0.0, 0.0, 0.0, 0.0, 0.0, 0.0, 0.0, 0.0, 0.0, 0.0, 0.0, 0.0, 0.0, 0.0, 0.0, 0.0, 0.0, 0.0, 0.0, 0.0, 0.0, 0.0, 0.0, 0.0, 0.0, 0.0, 0.0, 0.0, 0.0, 0.0, 0.0, 0.0, 0.0, 0.0, 0.0, 0.0, 0.0, 0.0, 0.0, 0.0, 0.0, 0.0, 0.0, 0.0, 0.0, 0.0, 0.0, 0.0, 0.0, 0.0, 0.0, 0.0, 0.0, 0.0, 0.0, 0.0, 0.0, 0.0, 0.0, 0.0, 0.0, 0.0, 0.0, 0.0, 0.0, 0.0, 0.0, 0.0, 0.0, 0.0, 0.0, 0.0, 0.0, 0.0, 0.0, 0.0, 0.0, 0.0, 0.0, 0.0, 0.0, 0.0, 0.0, 0.0, 0.0, 0.0, 0.0, 0.0, 0.0, 0.0, 0.0, 0.0, 0.0, 0.0, 0.0, 0.0, 0.0, 0.0, 0.0, 0.0, 0.0, 0.0, 0.0, 0.0, 0.0, 0.0, 0.0, 0.0, 0.0, 0.0, 0.0, 0.0, 0.0, 0.0, 0.0, 0.0, 0.0, 0.0, 0.0, 0.0, 0.0, 0.0, 0.0, 0.0, 0.0, 0.0, 0.0, 0.0, 0.0, 0.0, 0.0, 0.0, 0.0, 0.0, 0.0, 0.0, 0.0, 0.0, 0.0, 0.0, 0.0, 0.0, 0.0, 0.0, 0.0, 0.0, 0.0, 0.0, 0.0, 0.0, 0.0, 0.0, 0.0, 0.0, 0.0, 0.0, 0.0, 0.0, 0.0, 0.0, 0.0, 0.0, 0.0, 0.0, 0.0, 0.0, 0.0, 0.0, 0.0, 0.0, 0.0, 0.0, 0.0, 0.0, 0.0, 0.0, 0.0, 0.0, 0.0, 0.0, 0.0, 0.0, 0.0, 0.0, 0.0, 0.0, 0.0, 0.0, 0.0, 0.0, 0.0, 0.0, 0.0, 0.0, 0.0, 0.0, 0.0, 0.0, 0.0, 0.0, 0.0, 0.0, 0.0, 0.0, 0.0, 0.0, 0.0, 0.0, 0.0, 0.0, 0.0, 0.0, 0.0, 0.0, 0.0, 0.0, 0.0, 0.0, 0.0, 0.0, 0.0, 0.0, 0.0, 0.0, 0.0, 0.0, 0.0, 0.0, 0.0, 0.0, 0.0, 0.0, 0.0, 0.0, 0.0, 0.0, 0.0, 0.0, 0.0, 0.0, 0.0, 0.0, 0.0, 0.0, 0.0, 0.0, 0.0, 0.0, 0.0, 0.0, 0.0, 0.0, 0.0, 0.0, 0.0, 0.0, 0.0, 0.0, 0.0, 0.0, 0.0, 0.0, 0.0, 0.0, 0.0, 0.0, 0.0, 0.0, 0.0, 0.0, 0.0, 0.0, 0.0, 0.0, 0.0, 0.0, 0.0, 0.0, 0.0, 0.0, 0.0, 0.0, 0.0, 0.0, 0.0, 0.0, 0.0, 0.0, 0.0, 0.0, 0.0, 0.0, 0.0, 0.0, 0.0, 0.0, 0.0, 0.0, 0.0, 0.0, 0.0, 0.0, 0.0, 0.0, 0.0, 0.0, 0.0, 0.0, 0.0, 0.0, 0.0, 0.0, 0.0, 0.0, 0.0, 0.0, 0.0, 0.0, 0.0, 0.0, 0.0, 0.0, 0.0, 0.0, 0.0, 0.0, 0.0, 0.0, 0.0, 0.0, 0.0, 0.0, 0.0, 0.0, 0.0, 0.0, 0.0, 0.0, 0.0, 0.0, 0.0, 0.0, 0.0, 0.0, 0.0, 0.0, 0.0, 0.0, 0.0, 0.0, 0.0, 0.0, 0.0, 0.0, 0.0, 0.0, 0.0, 0.0, 0.0, 0.0, 0.0, 0.0, 0.0, 0.0, 0.0, 0.0, 0.0, 0.0, 0.0, 0.0, 0.0, 0.0, 0.0, 0.0, 0.0, 0.0, 0.0, 0.0, 0.0, 0.0, 0.0, 0.0, 0.0, 0.0, 0.0, 0.0, 0.0, 0.0, 0.0, 0.0, 0.0, 0.0, 0.0, 0.0, 0.0, 0.0, 0.0, 0.0, 0.0, 0.0, 0.0, 0.0, 0.0, 0.0, 0.0, 0.0, 0.0, 0.0, 0.0, 0.0, 0.0, 0.0, 0.0, 0.0, 0.0, 0.0, 0.0, 0.0, 0.0, 0.0, 0.0, 0.0, 0.0, 0.0, 0.0, 0.0, 0.0, 0.0, 0.0, 0.0, 0.0, 0.0, 0.0, 0.0, 0.0, 0.0, 0.0, 0.0, 0.0, 0.0, 0.0, 0.0, 0.0, 0.0, 0.0, 0.0, 0.0, 0.0, 0.0, 0.0, 0.0, 0.0, 0.0, 0.0, 0.0, 0.0, 0.0, 0.0, 0.0, 0.0, 0.0, 0.0, 0.0, 0.0, 0.0, 0.0, 0.0, 0.0, 0.0, 0.0, 0.0, 0.0, 0.0, 0.0, 0.0, 0.0, 0.0, 0.0, 0.0, 0.0, 0.0, 0.0, 0.0, 0.0, 0.0, 0.0, 0.0, 0.0, 0.0, 0.0, 0.0, 0.0, 0.0, 0.0, 0.0, 0.0, 0.0, 0.0, 0.0, 0.0, 0.0, 0.0, 0.0, 0.0, 0.0, 0.0, 0.0, 0.0, 0.0, 0.0, 0.0, 0.0, 0.0, 0.0, 0.0, 0.0, 0.0, 0.0, 0.0, 0.0, 0.0, 0.0, 0.0, 0.0, 0.0, 0.0, 0.0, 0.0, 0.0, 0.0, 0.0, 0.0, 0.0, 0.0, 0.0, 0.0, 0.0, 0.0, 0.0, 0.0, 0.0, 0.0, 0.0, 0.0, 0.0, 0.0, 0.0, 0.0, 0.0, 0.0, 0.0, 0.0, 0.0, 0.0, 0.0, 0.0, 0.0, 0.0, 0.0, 0.0, 0.0, 0.0, 0.0, 0.0, 0.0, 0.0, 0.0, 0.0, 0.0, 0.0, 0.0, 0.0, 0.0, 0.0, 0.0, 0.0, 0.0, 0.0, 0.0, 0.0, 0.0, 0.0, 0.0, 0.0, 0.0, 0.0, 0.0, 0.0, 0.0, 0.0, 0.0, 0.0, 0.0, 0.0, 0.0, 0.0, 0.0, 0.0, 0.0, 0.0, 0.0, 0.0, 0.0, 0.0, 0.0, 0.0, 0.0, 0.0, 0.0, 0.0, 0.0, 0.0, 0.0, 0.0, 0.0, 0.0, 0.0, 0.0, 0.0, 0.0, 0.0, 0.0, 0.0, 0.0, 0.0, 0.0, 0.0, 0.0, 0.0, 0.0, 0.0, 0.0, 0.0, 0.0, 0.0, 0.0, 0.0, 0.0, 0.0, 0.6124, 0.5759, 0.6157, 0.5619, 0.6279, 0.5638, 0.6243, 0.5777, 0.5855, 0.6413, 0.5904, 0.6339, 0.5991, 0.6368, 0.5932, 0.6444, 0.6096, 0.5869, 0.6124, 0.5759, 0.6243, 0.5777, 0.6213, 0.5888, 0.5795, 0.6493, 0.5855, 0.6413, 0.5932, 0.6444, 0.586, 0.6523, 0.6069, 0.5963, 0.6096, 0.5869, 0.6213, 0.5888, 0.6184, 0.5983, 0.5716, 0.6582, 0.5795, 0.6493, 0.586, 0.6523, 0.5766, 0.6609, 0.6041, 0.6046, 0.6069, 0.5963, 0.6184, 0.5983, 0.6153, 0.6068, 0.5602, 0.6691, 0.5716, 0.6582, 0.5766, 0.6609, 0.5633, 0.671, 0.6012, 0.6122, 0.6041, 0.6046, 0.6153, 0.6068, 0.6119, 0.6147, 0.3575, 0.025, 0.3405, 0.03227, 0.3398, 0.02746, 0.598, 0.6195, 0.6012, 0.6122, 0.6119, 0.6147, 0.6082, 0.6222, 0.5945, 0.6267, 0.598, 0.6195, 0.6082, 0.6222, 0.604, 0.6295, 0.5904, 0.6339, 0.5945, 0.6267, 0.604, 0.6295, 0.5991, 0.6368, 0.5991, 0.6368, 0.604, 0.6295, 0.6137, 0.6328, 0.6079, 0.6404, 0.6243, 0.5777, 0.6279, 0.5638, 0.6398, 0.5657, 0.6364, 0.5795, 0.5932, 0.6444, 0.5991, 0.6368, 0.6079, 0.6404, 0.6009, 0.648, 0.6213, 0.5888, 0.6243, 0.5777, 0.6364, 0.5795, 0.6333, 0.5907, 0.586, 0.6523, 0.5932, 0.6444, 0.6009, 0.648, 0.5923, 0.6558, 0.6184, 0.5983, 0.6213, 0.5888, 0.6333, 0.5907, 0.6302, 0.6005, 0.5766, 0.6609, 0.586, 0.6523, 0.5923, 0.6558, 0.5813, 0.664, 0.6153, 0.6068, 0.6184, 0.5983, 0.6302, 0.6005, 0.6268, 0.6093, 0.5633, 0.671, 0.5766, 0.6609, 0.5813, 0.664, 0.5661, 0.6733, 0.6119, 0.6147, 0.6153, 0.6068, 0.6268, 0.6093, 0.623, 0.6175, 0.3575, 0.025, 0.3398, 0.02746, 0.3398, 0.02255, 0.6082, 0.6222, 0.6119, 0.6147, 0.623, 0.6175, 0.6187, 0.6252, 0.604, 0.6295, 0.6082, 0.6222, 0.6187, 0.6252, 0.6137, 0.6328, 0.6268, 0.6093, 0.6302, 0.6005, 0.6425, 0.6028, 0.6388, 0.612, 0.5661, 0.6733, 0.5813, 0.664, 0.5857, 0.6677, 0.5686, 0.6757, 0.623, 0.6175, 0.6268, 0.6093, 0.6388, 0.612, 0.6346, 0.6206, 0.3575, 0.025, 0.3398, 0.02255, 0.3405, 0.01773, 0.6187, 0.6252, 0.623, 0.6175, 0.6346, 0.6206, 0.6297, 0.6288, 0.6137, 0.6328, 0.6187, 0.6252, 0.6297, 0.6288, 0.6239, 0.6368, 0.6079, 0.6404, 0.6137, 0.6328, 0.6239, 0.6368, 0.617, 0.6446, 0.6364, 0.5795, 0.6398, 0.5657, 0.6516, 0.5675, 0.6485, 0.5812, 0.6009, 0.648, 0.6079, 0.6404, 0.617, 0.6446, 0.6087, 0.6523, 0.6333, 0.5907, 0.6364, 0.5795, 0.6485, 0.5812, 0.6456, 0.5927, 0.5923, 0.6558, 0.6009, 0.648, 0.6087, 0.6523, 0.5985, 0.66, 0.6302, 0.6005, 0.6333, 0.5907, 0.6456, 0.5927, 0.6425, 0.6028, 0.5813, 0.664, 0.5923, 0.6558, 0.5985, 0.66, 0.5857, 0.6677, 0.617, 0.6446, 0.6239, 0.6368, 0.6345, 0.6414, 0.6264, 0.6495, 0.6485, 0.5812, 0.6516, 0.5675, 0.6632, 0.569, 0.6609, 0.5828, 0.6087, 0.6523, 0.617, 0.6446, 0.6264, 0.6495, 0.6165, 0.6574, 0.6456, 0.5927, 0.6485, 0.5812, 0.6609, 0.5828, 0.6584, 0.5946, 0.5985, 0.66, 0.6087, 0.6523, 0.6165, 0.6574, 0.6045, 0.6648, 0.6425, 0.6028, 0.6456, 0.5927, 0.6584, 0.5946, 0.6553, 0.6052, 0.5857, 0.6677, 0.5985, 0.66, 0.6045, 0.6648, 0.5897, 0.6719, 0.6388, 0.612, 0.6425, 0.6028, 0.6553, 0.6052, 0.6516, 0.615, 0.5686, 0.6757, 0.5857, 0.6677, 0.5897, 0.6719, 0.5707, 0.6784, 0.6346, 0.6206, 0.6388, 0.612, 0.6516, 0.615, 0.6469, 0.6242, 0.3575, 0.025, 0.3405, 0.01773, 0.3418, 0.01319, 0.6297, 0.6288, 0.6346, 0.6206, 0.6469, 0.6242, 0.6413, 0.6329, 0.6239, 0.6368, 0.6297, 0.6288, 0.6413, 0.6329, 0.6345, 0.6414, 0.5707, 0.6784, 0.5897, 0.6719, 0.5931, 0.6766, 0.5723, 0.6814, 0.6469, 0.6242, 0.6516, 0.615, 0.6653, 0.6181, 0.6603, 0.6281, 0.3575, 0.025, 0.3418, 0.01319, 0.3438, 0.009112, 0.6413, 0.6329, 0.6469, 0.6242, 0.6603, 0.6281, 0.6538, 0.6377, 0.6345, 0.6414, 0.6413, 0.6329, 0.6538, 0.6377, 0.6459, 0.6468, 0.6264, 0.6495, 0.6345, 0.6414, 0.6459, 0.6468, 0.6361, 0.6554, 0.6609, 0.5828, 0.6632, 0.569, 0.6748, 0.5701, 0.6735, 0.5839, 0.6165, 0.6574, 0.6264, 0.6495, 0.6361, 0.6554, 0.6243, 0.6634, 0.6584, 0.5946, 0.6609, 0.5828, 0.6735, 0.5839, 0.6718, 0.5962, 0.6045, 0.6648, 0.6165, 0.6574, 0.6243, 0.6634, 0.6101, 0.6705, 0.6553, 0.6052, 0.6584, 0.5946, 0.6718, 0.5962, 0.6691, 0.6075, 0.5897, 0.6719, 0.6045, 0.6648, 0.6101, 0.6705, 0.5931, 0.6766, 0.6516, 0.615, 0.6553, 0.6052, 0.6691, 0.6075, 0.6653, 0.6181, 0.6735, 0.5839, 0.6748, 0.5701, 0.6863, 0.5706, 0.6866, 0.5846, 0.6243, 0.6634, 0.6361, 0.6554, 0.6463, 0.6625, 0.632, 0.6706, 0.6718, 0.5962, 0.6735, 0.5839, 0.6866, 0.5846, 0.686, 0.5975, 0.6101, 0.6705, 0.6243, 0.6634, 0.632, 0.6706, 0.6152, 0.6772, 0.6691, 0.6075, 0.6718, 0.5962, 0.686, 0.5975, 0.684, 0.6097, 0.5931, 0.6766, 0.6101, 0.6705, 0.6152, 0.6772, 0.5957, 0.6819, 0.6653, 0.6181, 0.6691, 0.6075, 0.684, 0.6097, 0.6804, 0.6214, 0.5723, 0.6814, 0.5931, 0.6766, 0.5957, 0.6819, 0.5734, 0.6845, 0.6603, 0.6281, 0.6653, 0.6181, 0.6804, 0.6214, 0.675, 0.6326, 0.3575, 0.025, 0.3438, 0.009112, 0.3462, 0.00564, 0.6538, 0.6377, 0.6603, 0.6281, 0.675, 0.6326, 0.6676, 0.6433, 0.6459, 0.6468, 0.6538, 0.6377, 0.6676, 0.6433, 0.6581, 0.6533, 0.6361, 0.6554, 0.6459, 0.6468, 0.6581, 0.6533, 0.6463, 0.6625, 0.675, 0.6326, 0.6804, 0.6214, 0.6975, 0.6247, 0.6917, 0.6376, 0.3575, 0.025, 0.3462, 0.00564, 0.3491, 0.002912, 0.6676, 0.6433, 0.675, 0.6326, 0.6917, 0.6376, 0.6832, 0.6498, 0.6581, 0.6533, 0.6676, 0.6433, 0.6832, 0.6498, 0.6717, 0.6612, 0.6463, 0.6625, 0.6581, 0.6533, 0.6717, 0.6612, 0.6571, 0.6711, 0.6866, 0.5846, 0.6863, 0.5706, 0.6977, 0.5703, 0.7002, 0.5844, 0.632, 0.6706, 0.6463, 0.6625, 0.6571, 0.6711, 0.6395, 0.6793, 0.686, 0.5975, 0.6866, 0.5846, 0.7002, 0.5844, 0.7013, 0.5981, 0.6152, 0.6772, 0.632, 0.6706, 0.6395, 0.6793, 0.6194, 0.685, 0.684, 0.6097, 0.686, 0.5975, 0.7013, 0.5981, 0.7006, 0.6115, 0.5957, 0.6819, 0.6152, 0.6772, 0.6194, 0.685, 0.5973, 0.6878, 0.6804, 0.6214, 0.684, 0.6097, 0.7006, 0.6115, 0.6975, 0.6247, 0.5734, 0.6845, 0.5957, 0.6819, 0.5973, 0.6878, 0.5738, 0.6877, 0.6395, 0.6793, 0.6571, 0.6711, 0.6685, 0.682, 0.6465, 0.6899, 0.7013, 0.5981, 0.7002, 0.5844, 0.7142, 0.583, 0.718, 0.5975, 0.6194, 0.685, 0.6395, 0.6793, 0.6465, 0.6899, 0.6223, 0.6941, 0.7006, 0.6115, 0.7013, 0.5981, 0.718, 0.5975, 0.7193, 0.6126, 0.5973, 0.6878, 0.6194, 0.685, 0.6223, 0.6941, 0.5975, 0.6942, 0.6975, 0.6247, 0.7006, 0.6115, 0.7193, 0.6126, 0.7172, 0.6279, 0.5738, 0.6877, 0.5973, 0.6878, 0.5975, 0.6942, 0.5734, 0.691, 0.6917, 0.6376, 0.6975, 0.6247, 0.7172, 0.6279, 0.7113, 0.6432, 0.3575, 0.025, 0.3491, 0.002912, 0.3523, 0.001033, 0.6832, 0.6498, 0.6917, 0.6376, 0.7113, 0.6432, 0.7013, 0.6578, 0.6717, 0.6612, 0.6832, 0.6498, 0.7013, 0.6578, 0.6869, 0.671, 0.6571, 0.6711, 0.6717, 0.6612, 0.6869, 0.671, 0.6685, 0.682, 0.7002, 0.5844, 0.6977, 0.5703, 0.7089, 0.5689, 0.7142, 0.583, 0.3575, 0.025, 0.3523, 0.001033, 0.3557, 7.53e-05, 0.3696, 0.7045, 0.3456, 0.6946, 0.361, 0.68, 0.3802, 0.689, 0.3949, 0.7105, 0.3696, 0.7045, 0.3802, 0.689, 0.4006, 0.6955, 0.42, 0.7127, 0.3949, 0.7105, 0.4006, 0.6955, 0.4215, 0.6992, 0.2849, 0.6235, 0.2803, 0.6014, 0.2973, 0.5991, 0.3053, 0.6197, 0.4441, 0.7114, 0.42, 0.7127, 0.4215, 0.6992, 0.4425, 0.7004, 0.2937, 0.6446, 0.2849, 0.6235, 0.3053, 0.6197, 0.3154, 0.6381, 0.4661, 0.7072, 0.4441, 0.7114, 0.4425, 0.7004, 0.4629, 0.6991, 0.307, 0.6637, 0.2937, 0.6446, 0.3154, 0.6381, 0.328, 0.6544, 0.4856, 0.7007, 0.4661, 0.7072, 0.4629, 0.6991, 0.4823, 0.6955, 0.3238, 0.6808, 0.307, 0.6637, 0.328, 0.6544, 0.3435, 0.6683, 0.503, 0.6929, 0.4856, 0.7007, 0.4823, 0.6955, 0.5011, 0.6903, 0.3456, 0.6946, 0.3238, 0.6808, 0.3435, 0.6683, 0.361, 0.68, 0.4629, 0.6991, 0.4425, 0.7004, 0.4432, 0.6905, 0.4618, 0.6914, 0.328, 0.6544, 0.3154, 0.6381, 0.3343, 0.6316, 0.3463, 0.6457, 0.4823, 0.6955, 0.4629, 0.6991, 0.4618, 0.6914, 0.4806, 0.6903, 0.3435, 0.6683, 0.328, 0.6544, 0.3463, 0.6457, 0.3597, 0.6579, 0.5011, 0.6903, 0.4823, 0.6955, 0.4806, 0.6903, 0.4999, 0.6876, 0.361, 0.68, 0.3435, 0.6683, 0.3597, 0.6579, 0.3745, 0.6681, 0.3575, 0.025, 0.3557, 7.53e-05, 0.3592, 7.53e-05, 0.3802, 0.689, 0.361, 0.68, 0.3745, 0.6681, 0.3904, 0.6765, 0.4006, 0.6955, 0.3802, 0.689, 0.3904, 0.6765, 0.4073, 0.6831, 0.4215, 0.6992, 0.4006, 0.6955, 0.4073, 0.6831, 0.425, 0.6877, 0.3053, 0.6197, 0.2973, 0.5991, 0.3137, 0.5957, 0.3236, 0.6151, 0.4425, 0.7004, 0.4215, 0.6992, 0.425, 0.6877, 0.4432, 0.6905, 0.3154, 0.6381, 0.3053, 0.6197, 0.3236, 0.6151, 0.3343, 0.6316, 0.4073, 0.6831, 0.3904, 0.6765, 0.4003, 0.6661, 0.4146, 0.6727, 0.425, 0.6877, 0.4073, 0.6831, 0.4146, 0.6727, 0.4296, 0.678, 0.3236, 0.6151, 0.3137, 0.5957, 0.3295, 0.5917, 0.3403, 0.6101, 0.4432, 0.6905, 0.425, 0.6877, 0.4296, 0.678, 0.4455, 0.6818, 0.3343, 0.6316, 0.3236, 0.6151, 0.3403, 0.6101, 0.3511, 0.6252, 0.4618, 0.6914, 0.4432, 0.6905, 0.4455, 0.6818, 0.4623, 0.6843, 0.3463, 0.6457, 0.3343, 0.6316, 0.3511, 0.6252, 0.3623, 0.6379, 0.4806, 0.6903, 0.4618, 0.6914, 0.4623, 0.6843, 0.4801, 0.6853, 0.3597, 0.6579, 0.3463, 0.6457, 0.3623, 0.6379, 0.3741, 0.6488, 0.4999, 0.6876, 0.4806, 0.6903, 0.4801, 0.6853, 0.4994, 0.6848, 0.3745, 0.6681, 0.3597, 0.6579, 0.3741, 0.6488, 0.3868, 0.6582, 0.3575, 0.025, 0.3592, 7.53e-05, 0.3626, 0.001033, 0.3904, 0.6765, 0.3745, 0.6681, 0.3868, 0.6582, 0.4003, 0.6661, 0.3623, 0.6379, 0.3511, 0.6252, 0.3664, 0.6191, 0.3767, 0.6309, 0.4801, 0.6853, 0.4623, 0.6843, 0.4641, 0.6779, 0.4807, 0.6805, 0.3741, 0.6488, 0.3623, 0.6379, 0.3767, 0.6309, 0.3874, 0.641, 0.4994, 0.6848, 0.4801, 0.6853, 0.4807, 0.6805, 0.4995, 0.682, 0.3868, 0.6582, 0.3741, 0.6488, 0.3874, 0.641, 0.3984, 0.6497, 0.3575, 0.025, 0.3626, 0.001033, 0.3658, 0.002912, 0.4003, 0.6661, 0.3868, 0.6582, 0.3984, 0.6497, 0.41, 0.6573, 0.4146, 0.6727, 0.4003, 0.6661, 0.41, 0.6573, 0.4222, 0.6638, 0.4296, 0.678, 0.4146, 0.6727, 0.4222, 0.6638, 0.4351, 0.6695, 0.3403, 0.6101, 0.3295, 0.5917, 0.3447, 0.5874, 0.3559, 0.605, 0.4455, 0.6818, 0.4296, 0.678, 0.4351, 0.6695, 0.4491, 0.6742, 0.3511, 0.6252, 0.3403, 0.6101, 0.3559, 0.605, 0.3664, 0.6191, 0.4623, 0.6843, 0.4455, 0.6818, 0.4491, 0.6742, 0.4641, 0.6779, 0.4222, 0.6638, 0.41, 0.6573, 0.4194, 0.6497, 0.43, 0.6563, 0.4351, 0.6695, 0.4222, 0.6638, 0.43, 0.6563, 0.4413, 0.6622, 0.3559, 0.605, 0.3447, 0.5874, 0.3596, 0.583, 0.3708, 0.6, 0.4491, 0.6742, 0.4351, 0.6695, 0.4413, 0.6622, 0.4535, 0.6674, 0.3664, 0.6191, 0.3559, 0.605, 0.3708, 0.6, 0.3807, 0.6135, 0.4641, 0.6779, 0.4491, 0.6742, 0.4535, 0.6674, 0.4669, 0.672, 0.3767, 0.6309, 0.3664, 0.6191, 0.3807, 0.6135, 0.3901, 0.6245, 0.4807, 0.6805, 0.4641, 0.6779, 0.4669, 0.672, 0.4822, 0.6759, 0.3874, 0.641, 0.3767, 0.6309, 0.3901, 0.6245, 0.3998, 0.6341, 0.4995, 0.682, 0.4807, 0.6805, 0.4822, 0.6759, 0.5002, 0.6794, 0.3984, 0.6497, 0.3874, 0.641, 0.3998, 0.6341, 0.4094, 0.6424, 0.3575, 0.025, 0.3658, 0.002912, 0.3687, 0.00564, 0.41, 0.6573, 0.3984, 0.6497, 0.4094, 0.6424, 0.4194, 0.6497, 0.4822, 0.6759, 0.4669, 0.672, 0.4705, 0.6668, 0.4844, 0.6718, 0.3998, 0.6341, 0.3901, 0.6245, 0.403, 0.6188, 0.4115, 0.6279, 0.5002, 0.6794, 0.4822, 0.6759, 0.4844, 0.6718, 0.5014, 0.6768, 0.4094, 0.6424, 0.3998, 0.6341, 0.4115, 0.6279, 0.42, 0.636, 0.3575, 0.025, 0.3687, 0.00564, 0.3712, 0.009112, 0.4194, 0.6497, 0.4094, 0.6424, 0.42, 0.636, 0.4288, 0.6432, 0.43, 0.6563, 0.4194, 0.6497, 0.4288, 0.6432, 0.438, 0.6497, 0.4413, 0.6622, 0.43, 0.6563, 0.438, 0.6497, 0.4478, 0.6558, 0.3708, 0.6, 0.3596, 0.583, 0.3742, 0.5787, 0.385, 0.5953, 0.4535, 0.6674, 0.4413, 0.6622, 0.4478, 0.6558, 0.4585, 0.6615, 0.3807, 0.6135, 0.3708, 0.6, 0.385, 0.5953, 0.3943, 0.6082, 0.4669, 0.672, 0.4535, 0.6674, 0.4585, 0.6615, 0.4705, 0.6668, 0.3901, 0.6245, 0.3807, 0.6135, 0.3943, 0.6082, 0.403, 0.6188, 0.4478, 0.6558, 0.438, 0.6497, 0.4461, 0.644, 0.4547, 0.6503, 0.385, 0.5953, 0.3742, 0.5787, 0.3887, 0.5745, 0.3988, 0.5909, 0.4585, 0.6615, 0.4478, 0.6558, 0.4547, 0.6503, 0.4641, 0.6562, 0.3943, 0.6082, 0.385, 0.5953, 0.3988, 0.5909, 0.4074, 0.6034, 0.4705, 0.6668, 0.4585, 0.6615, 0.4641, 0.6562, 0.4747, 0.6621, 0.403, 0.6188, 0.3943, 0.6082, 0.4074, 0.6034, 0.4153, 0.6137, 0.4844, 0.6718, 0.4705, 0.6668, 0.4747, 0.6621, 0.4873, 0.668, 0.4115, 0.6279, 0.403, 0.6188, 0.4153, 0.6137, 0.4229, 0.6225, 0.5014, 0.6768, 0.4844, 0.6718, 0.4873, 0.668, 0.5031, 0.6744, 0.42, 0.636, 0.4115, 0.6279, 0.4229, 0.6225, 0.4304, 0.6303, 0.3575, 0.025, 0.3712, 0.009112, 0.3731, 0.01319, 0.4288, 0.6432, 0.42, 0.636, 0.4304, 0.6303, 0.4381, 0.6374, 0.438, 0.6497, 0.4288, 0.6432, 0.4381, 0.6374, 0.4461, 0.644, 0.4229, 0.6225, 0.4153, 0.6137, 0.4273, 0.6091, 0.434, 0.6178, 0.5031, 0.6744, 0.4873, 0.668, 0.4907, 0.6646, 0.5052, 0.6722, 0.4304, 0.6303, 0.4229, 0.6225, 0.434, 0.6178, 0.4406, 0.6254, 0.3575, 0.025, 0.3731, 0.01319, 0.3745, 0.01773, 0.4381, 0.6374, 0.4304, 0.6303, 0.4406, 0.6254, 0.4473, 0.6325, 0.4461, 0.644, 0.4381, 0.6374, 0.4473, 0.6325, 0.4543, 0.6391, 0.4547, 0.6503, 0.4461, 0.644, 0.4543, 0.6391, 0.4618, 0.6454, 0.3988, 0.5909, 0.3887, 0.5745, 0.4029, 0.5707, 0.4124, 0.5868, 0.4641, 0.6562, 0.4547, 0.6503, 0.4618, 0.6454, 0.4701, 0.6517, 0.4074, 0.6034, 0.3988, 0.5909, 0.4124, 0.5868, 0.4202, 0.5991, 0.4747, 0.6621, 0.4641, 0.6562, 0.4701, 0.6517, 0.4795, 0.658, 0.4153, 0.6137, 0.4074, 0.6034, 0.4202, 0.5991, 0.4273, 0.6091, 0.4873, 0.668, 0.4747, 0.6621, 0.4795, 0.658, 0.4907, 0.6646, 0.4618, 0.6454, 0.4543, 0.6391, 0.4626, 0.6347, 0.4691, 0.6412, 0.4124, 0.5868, 0.4029, 0.5707, 0.4171, 0.5671, 0.4257, 0.5831, 0.4701, 0.6517, 0.4618, 0.6454, 0.4691, 0.6412, 0.4763, 0.6477, 0.4202, 0.5991, 0.4124, 0.5868, 0.4257, 0.5831, 0.4327, 0.5952, 0.4795, 0.658, 0.4701, 0.6517, 0.4763, 0.6477, 0.4846, 0.6543, 0.4273, 0.6091, 0.4202, 0.5991, 0.4327, 0.5952, 0.439, 0.6051, 0.4907, 0.6646, 0.4795, 0.658, 0.4846, 0.6543, 0.4945, 0.6616, 0.434, 0.6178, 0.4273, 0.6091, 0.439, 0.6051, 0.4449, 0.6136, 0.5052, 0.6722, 0.4907, 0.6646, 0.4945, 0.6616, 0.5076, 0.6702, 0.4406, 0.6254, 0.434, 0.6178, 0.4449, 0.6136, 0.4507, 0.6211, 0.3575, 0.025, 0.3745, 0.01773, 0.3751, 0.02255, 0.4473, 0.6325, 0.4406, 0.6254, 0.4507, 0.6211, 0.4566, 0.6281, 0.4543, 0.6391, 0.4473, 0.6325, 0.4566, 0.6281, 0.4626, 0.6347, 0.5076, 0.6702, 0.4945, 0.6616, 0.4987, 0.6589, 0.5103, 0.6684, 0.4507, 0.6211, 0.4449, 0.6136, 0.4557, 0.6099, 0.4608, 0.6174, 0.3575, 0.025, 0.3751, 0.02255, 0.3751, 0.02746, 0.4566, 0.6281, 0.4507, 0.6211, 0.4608, 0.6174, 0.4658, 0.6244, 0.4626, 0.6347, 0.4566, 0.6281, 0.4658, 0.6244, 0.471, 0.6311, 0.4691, 0.6412, 0.4626, 0.6347, 0.471, 0.6311, 0.4767, 0.6376, 0.4257, 0.5831, 0.4171, 0.5671, 0.4312, 0.564, 0.4389, 0.5799, 0.4763, 0.6477, 0.4691, 0.6412, 0.4767, 0.6376, 0.4828, 0.6442, 0.4327, 0.5952, 0.4257, 0.5831, 0.4389, 0.5799, 0.4451, 0.5918, 0.4846, 0.6543, 0.4763, 0.6477, 0.4828, 0.6442, 0.49, 0.6512, 0.439, 0.6051, 0.4327, 0.5952, 0.4451, 0.5918, 0.4506, 0.6016, 0.4945, 0.6616, 0.4846, 0.6543, 0.49, 0.6512, 0.4987, 0.6589, 0.4449, 0.6136, 0.439, 0.6051, 0.4506, 0.6016, 0.4557, 0.6099, 0.4828, 0.6442, 0.4767, 0.6376, 0.4843, 0.6345, 0.4896, 0.6413, 0.4451, 0.5918, 0.4389, 0.5799, 0.4519, 0.577, 0.4573, 0.5889, 0.49, 0.6512, 0.4828, 0.6442, 0.4896, 0.6413, 0.4957, 0.6485, 0.4506, 0.6016, 0.4451, 0.5918, 0.4573, 0.5889, 0.462, 0.5985, 0.4987, 0.6589, 0.49, 0.6512, 0.4957, 0.6485, 0.5032, 0.6566, 0.4557, 0.6099, 0.4506, 0.6016, 0.462, 0.5985, 0.4665, 0.6068, 0.5103, 0.6684, 0.4987, 0.6589, 0.5032, 0.6566, 0.5133, 0.6669, 0.4608, 0.6174, 0.4557, 0.6099, 0.4665, 0.6068, 0.4708, 0.6143, 0.3575, 0.025, 0.3751, 0.02746, 0.3745, 0.03227, 0.4658, 0.6244, 0.4608, 0.6174, 0.4708, 0.6143, 0.4751, 0.6212, 0.471, 0.6311, 0.4658, 0.6244, 0.4751, 0.6212, 0.4795, 0.6279, 0.4767, 0.6376, 0.471, 0.6311, 0.4795, 0.6279, 0.4843, 0.6345, 0.4389, 0.5799, 0.4312, 0.564, 0.4452, 0.5613, 0.4519, 0.577, 0.3575, 0.025, 0.3745, 0.03227, 0.3731, 0.03681, 0.4751, 0.6212, 0.4708, 0.6143, 0.4807, 0.6116, 0.4843, 0.6185, 0.4795, 0.6279, 0.4751, 0.6212, 0.4843, 0.6185, 0.4881, 0.6252, 0.4843, 0.6345, 0.4795, 0.6279, 0.4881, 0.6252, 0.492, 0.6319, 0.4519, 0.577, 0.4452, 0.5613, 0.4592, 0.5589, 0.4649, 0.5746, 0.4896, 0.6413, 0.4843, 0.6345, 0.492, 0.6319, 0.4965, 0.6388, 0.4573, 0.5889, 0.4519, 0.577, 0.4649, 0.5746, 0.4694, 0.5864, 0.4957, 0.6485, 0.4896, 0.6413, 0.4965, 0.6388, 0.5016, 0.6462, 0.462, 0.5985, 0.4573, 0.5889, 0.4694, 0.5864, 0.4734, 0.5959, 0.5032, 0.6566, 0.4957, 0.6485, 0.5016, 0.6462, 0.5079, 0.6546, 0.4665, 0.6068, 0.462, 0.5985, 0.4734, 0.5959, 0.4771, 0.6042, 0.5133, 0.6669, 0.5032, 0.6566, 0.5079, 0.6546, 0.5165, 0.6655, 0.4708, 0.6143, 0.4665, 0.6068, 0.4771, 0.6042, 0.4807, 0.6116, 0.4694, 0.5864, 0.4649, 0.5746, 0.4777, 0.5727, 0.4815, 0.5843, 0.5016, 0.6462, 0.4965, 0.6388, 0.5035, 0.6367, 0.5077, 0.6443, 0.4734, 0.5959, 0.4694, 0.5864, 0.4815, 0.5843, 0.4848, 0.5939, 0.5079, 0.6546, 0.5016, 0.6462, 0.5077, 0.6443, 0.5129, 0.653, 0.4771, 0.6042, 0.4734, 0.5959, 0.4848, 0.5939, 0.4877, 0.602, 0.5165, 0.6655, 0.5079, 0.6546, 0.5129, 0.653, 0.5199, 0.6645, 0.4807, 0.6116, 0.4771, 0.6042, 0.4877, 0.602, 0.4907, 0.6094, 0.3575, 0.025, 0.3731, 0.03681, 0.3712, 0.04089, 0.4843, 0.6185, 0.4807, 0.6116, 0.4907, 0.6094, 0.4936, 0.6163, 0.4881, 0.6252, 0.4843, 0.6185, 0.4936, 0.6163, 0.4967, 0.6231, 0.492, 0.6319, 0.4881, 0.6252, 0.4967, 0.6231, 0.4999, 0.6298, 0.4649, 0.5746, 0.4592, 0.5589, 0.4731, 0.5571, 0.4777, 0.5727, 0.4965, 0.6388, 0.492, 0.6319, 0.4999, 0.6298, 0.5035, 0.6367, 0.4936, 0.6163, 0.4907, 0.6094, 0.5006, 0.6077, 0.5029, 0.6146, 0.4967, 0.6231, 0.4936, 0.6163, 0.5029, 0.6146, 0.5053, 0.6213, 0.4999, 0.6298, 0.4967, 0.6231, 0.5053, 0.6213, 0.5079, 0.6281, 0.4777, 0.5727, 0.4731, 0.5571, 0.4869, 0.5557, 0.4905, 0.5711, 0.5035, 0.6367, 0.4999, 0.6298, 0.5079, 0.6281, 0.5107, 0.6351, 0.4815, 0.5843, 0.4777, 0.5727, 0.4905, 0.5711, 0.4934, 0.5827, 0.5077, 0.6443, 0.5035, 0.6367, 0.5107, 0.6351, 0.5139, 0.6428, 0.4848, 0.5939, 0.4815, 0.5843, 0.4934, 0.5827, 0.496, 0.5922, 0.5129, 0.653, 0.5077, 0.6443, 0.5139, 0.6428, 0.518, 0.6518, 0.4877, 0.602, 0.4848, 0.5939, 0.496, 0.5922, 0.4984, 0.6003, 0.5199, 0.6645, 0.5129, 0.653, 0.518, 0.6518, 0.5235, 0.6636, 0.4907, 0.6094, 0.4877, 0.602, 0.4984, 0.6003, 0.5006, 0.6077, 0.3575, 0.025, 0.3712, 0.04089, 0.3687, 0.04436, 0.5139, 0.6428, 0.5107, 0.6351, 0.5179, 0.6339, 0.5203, 0.6417, 0.496, 0.5922, 0.4934, 0.5827, 0.5053, 0.5815, 0.5072, 0.5909, 0.518, 0.6518, 0.5139, 0.6428, 0.5203, 0.6417, 0.5232, 0.6509, 0.4984, 0.6003, 0.496, 0.5922, 0.5072, 0.5909, 0.5089, 0.5991, 0.5235, 0.6636, 0.518, 0.6518, 0.5232, 0.6509, 0.5271, 0.663, 0.5006, 0.6077, 0.4984, 0.6003, 0.5089, 0.5991, 0.5106, 0.6064, 0.3575, 0.025, 0.3687, 0.04436, 0.3658, 0.04709, 0.5029, 0.6146, 0.5006, 0.6077, 0.5106, 0.6064, 0.5123, 0.6133, 0.5053, 0.6213, 0.5029, 0.6146, 0.5123, 0.6133, 0.514, 0.6201, 0.5079, 0.6281, 0.5053, 0.6213, 0.514, 0.6201, 0.5159, 0.6268, 0.4905, 0.5711, 0.4869, 0.5557, 0.5006, 0.5547, 0.5032, 0.5701, 0.5107, 0.6351, 0.5079, 0.6281, 0.5159, 0.6268, 0.5179, 0.6339, 0.4934, 0.5827, 0.4905, 0.5711, 0.5032, 0.5701, 0.5053, 0.5815, 0.514, 0.6201, 0.5123, 0.6133, 0.5216, 0.6124, 0.5227, 0.6192, 0.5159, 0.6268, 0.514, 0.6201, 0.5227, 0.6192, 0.524, 0.626, 0.5032, 0.5701, 0.5006, 0.5547, 0.5141, 0.5542, 0.5157, 0.5694, 0.5179, 0.6339, 0.5159, 0.6268, 0.524, 0.626, 0.5253, 0.6331, 0.5053, 0.5815, 0.5032, 0.5701, 0.5157, 0.5694, 0.5171, 0.5808, 0.5203, 0.6417, 0.5179, 0.6339, 0.5253, 0.6331, 0.5268, 0.641, 0.5072, 0.5909, 0.5053, 0.5815, 0.5171, 0.5808, 0.5183, 0.5901, 0.5232, 0.6509, 0.5203, 0.6417, 0.5268, 0.641, 0.5286, 0.6503, 0.5089, 0.5991, 0.5072, 0.5909, 0.5183, 0.5901, 0.5195, 0.5982, 0.5271, 0.663, 0.5232, 0.6509, 0.5286, 0.6503, 0.5308, 0.6627, 0.5106, 0.6064, 0.5089, 0.5991, 0.5195, 0.5982, 0.5205, 0.6055, 0.3575, 0.025, 0.3658, 0.04709, 0.3626, 0.04897, 0.5123, 0.6133, 0.5106, 0.6064, 0.5205, 0.6055, 0.5216, 0.6124, 0.5183, 0.5901, 0.5171, 0.5808, 0.5288, 0.5804, 0.5294, 0.5897, 0.5286, 0.6503, 0.5268, 0.641, 0.5333, 0.6407, 0.534, 0.65, 0.5195, 0.5982, 0.5183, 0.5901, 0.5294, 0.5897, 0.5299, 0.5977, 0.5308, 0.6627, 0.5286, 0.6503, 0.534, 0.65, 0.5346, 0.6626, 0.5205, 0.6055, 0.5195, 0.5982, 0.5299, 0.5977, 0.5305, 0.6051, 0.3575, 0.025, 0.3626, 0.04897, 0.3592, 0.04993, 0.5216, 0.6124, 0.5205, 0.6055, 0.5305, 0.6051, 0.531, 0.612, 0.5227, 0.6192, 0.5216, 0.6124, 0.531, 0.612, 0.5315, 0.6187, 0.524, 0.626, 0.5227, 0.6192, 0.5315, 0.6187, 0.5321, 0.6256, 0.5157, 0.5694, 0.5141, 0.5542, 0.5276, 0.5542, 0.5282, 0.5691, 0.5253, 0.6331, 0.524, 0.626, 0.5321, 0.6256, 0.5327, 0.6328, 0.5171, 0.5808, 0.5157, 0.5694, 0.5282, 0.5691, 0.5288, 0.5804, 0.5268, 0.641, 0.5253, 0.6331, 0.5327, 0.6328, 0.5333, 0.6407, 0.5315, 0.6187, 0.531, 0.612, 0.5404, 0.6119, 0.5403, 0.6187, 0.5321, 0.6256, 0.5315, 0.6187, 0.5403, 0.6187, 0.5403, 0.6255, 0.5282, 0.5691, 0.5276, 0.5542, 0.5408, 0.5545, 0.5405, 0.5693, 0.5327, 0.6328, 0.5321, 0.6256, 0.5403, 0.6255, 0.5401, 0.6328, 0.5288, 0.5804, 0.5282, 0.5691, 0.5405, 0.5693, 0.5405, 0.5805, 0.5333, 0.6407, 0.5327, 0.6328, 0.5401, 0.6328, 0.5399, 0.6407, 0.5294, 0.5897, 0.5288, 0.5804, 0.5405, 0.5805, 0.5404, 0.5896, 0.534, 0.65, 0.5333, 0.6407, 0.5399, 0.6407, 0.5394, 0.6501, 0.5299, 0.5977, 0.5294, 0.5897, 0.5404, 0.5896, 0.5404, 0.5977, 0.5346, 0.6626, 0.534, 0.65, 0.5394, 0.6501, 0.5385, 0.6628, 0.5305, 0.6051, 0.5299, 0.5977, 0.5404, 0.5977, 0.5404, 0.605, 0.3575, 0.025, 0.3592, 0.04993, 0.3557, 0.04993, 0.531, 0.612, 0.5305, 0.6051, 0.5404, 0.605, 0.5404, 0.6119, 0.5394, 0.6501, 0.5399, 0.6407, 0.5465, 0.6412, 0.5449, 0.6506, 0.5404, 0.5977, 0.5404, 0.5896, 0.5515, 0.59, 0.5509, 0.598, 0.5385, 0.6628, 0.5394, 0.6501, 0.5449, 0.6506, 0.5423, 0.6632, 0.5404, 0.605, 0.5404, 0.5977, 0.5509, 0.598, 0.5504, 0.6053, 0.3575, 0.025, 0.3557, 0.04993, 0.3523, 0.04897, 0.5404, 0.6119, 0.5404, 0.605, 0.5504, 0.6053, 0.5498, 0.6122, 0.5403, 0.6187, 0.5404, 0.6119, 0.5498, 0.6122, 0.5492, 0.619, 0.5403, 0.6255, 0.5403, 0.6187, 0.5492, 0.619, 0.5485, 0.6259, 0.5405, 0.5693, 0.5408, 0.5545, 0.5538, 0.5552, 0.5527, 0.5698, 0.5401, 0.6328, 0.5403, 0.6255, 0.5485, 0.6259, 0.5476, 0.6332, 0.5405, 0.5805, 0.5405, 0.5693, 0.5527, 0.5698, 0.552, 0.5808, 0.5399, 0.6407, 0.5401, 0.6328, 0.5476, 0.6332, 0.5465, 0.6412, 0.5404, 0.5896, 0.5405, 0.5805, 0.552, 0.5808, 0.5515, 0.59, 0.5485, 0.6259, 0.5492, 0.619, 0.558, 0.6197, 0.5567, 0.6267, 0.5527, 0.5698, 0.5538, 0.5552, 0.5666, 0.5562, 0.5648, 0.5706, 0.5476, 0.6332, 0.5485, 0.6259, 0.5567, 0.6267, 0.5551, 0.6339, 0.552, 0.5808, 0.5527, 0.5698, 0.5648, 0.5706, 0.5635, 0.5815, 0.5465, 0.6412, 0.5476, 0.6332, 0.5551, 0.6339, 0.5531, 0.642, 0.5515, 0.59, 0.552, 0.5808, 0.5635, 0.5815, 0.5624, 0.5907, 0.5449, 0.6506, 0.5465, 0.6412, 0.5531, 0.642, 0.5504, 0.6514, 0.5509, 0.598, 0.5515, 0.59, 0.5624, 0.5907, 0.5614, 0.5986, 0.5423, 0.6632, 0.5449, 0.6506, 0.5504, 0.6514, 0.546, 0.6638, 0.5504, 0.6053, 0.5509, 0.598, 0.5614, 0.5986, 0.5604, 0.606, 0.3575, 0.025, 0.3523, 0.04897, 0.3491, 0.04709, 0.5498, 0.6122, 0.5504, 0.6053, 0.5604, 0.606, 0.5593, 0.6129, 0.5492, 0.619, 0.5498, 0.6122, 0.5593, 0.6129, 0.558, 0.6197, 0.546, 0.6638, 0.5504, 0.6514, 0.5558, 0.6525, 0.5498, 0.6647, 0.5604, 0.606, 0.5614, 0.5986, 0.5719, 0.5997, 0.5704, 0.607, 0.3575, 0.025, 0.3491, 0.04709, 0.3462, 0.04436, 0.5593, 0.6129, 0.5604, 0.606, 0.5704, 0.607, 0.5688, 0.614, 0.558, 0.6197, 0.5593, 0.6129, 0.5688, 0.614, 0.567, 0.6209, 0.5567, 0.6267, 0.558, 0.6197, 0.567, 0.6209, 0.565, 0.6278, 0.5648, 0.5706, 0.5666, 0.5562, 0.5791, 0.5576, 0.5768, 0.5716, 0.5551, 0.6339, 0.5567, 0.6267, 0.565, 0.6278, 0.5627, 0.6351, 0.5635, 0.5815, 0.5648, 0.5706, 0.5768, 0.5716, 0.575, 0.5825, 0.5531, 0.642, 0.5551, 0.6339, 0.5627, 0.6351, 0.5597, 0.6431, 0.5624, 0.5907, 0.5635, 0.5815, 0.575, 0.5825, 0.5734, 0.5916, 0.5504, 0.6514, 0.5531, 0.642, 0.5597, 0.6431, 0.5558, 0.6525, 0.5614, 0.5986, 0.5624, 0.5907, 0.5734, 0.5916, 0.5719, 0.5997, 0.5768, 0.5716, 0.5791, 0.5576, 0.5914, 0.5591, 0.5886, 0.5729, 0.5627, 0.6351, 0.565, 0.6278, 0.5734, 0.6294, 0.5702, 0.6367, 0.575, 0.5825, 0.5768, 0.5716, 0.5886, 0.5729, 0.5865, 0.5838, 0.5597, 0.6431, 0.5627, 0.6351, 0.5702, 0.6367, 0.5664, 0.6448, 0.5734, 0.5916, 0.575, 0.5825, 0.5865, 0.5838, 0.5845, 0.5929, 0.5558, 0.6525, 0.5597, 0.6431, 0.5664, 0.6448, 0.5612, 0.654, 0.5719, 0.5997, 0.5734, 0.5916, 0.5845, 0.5929, 0.5825, 0.601, 0.5498, 0.6647, 0.5558, 0.6525, 0.5612, 0.654, 0.5534, 0.6659, 0.5704, 0.607, 0.5719, 0.5997, 0.5825, 0.601, 0.5805, 0.6084, 0.3575, 0.025, 0.3462, 0.04436, 0.3438, 0.04089, 0.5688, 0.614, 0.5704, 0.607, 0.5805, 0.6084, 0.5784, 0.6155, 0.567, 0.6209, 0.5688, 0.614, 0.5784, 0.6155, 0.576, 0.6224, 0.565, 0.6278, 0.567, 0.6209, 0.576, 0.6224, 0.5734, 0.6294, 0.5805, 0.6084, 0.5825, 0.601, 0.5932, 0.6026, 0.5908, 0.6101, 0.3575, 0.025, 0.3438, 0.04089, 0.3418, 0.03681, 0.5784, 0.6155, 0.5805, 0.6084, 0.5908, 0.6101, 0.5881, 0.6173, 0.576, 0.6224, 0.5784, 0.6155, 0.5881, 0.6173, 0.5852, 0.6243, 0.5734, 0.6294, 0.576, 0.6224, 0.5852, 0.6243, 0.5818, 0.6314, 0.5886, 0.5729, 0.5914, 0.5591, 0.6034, 0.5607, 0.6005, 0.5744, 0.5702, 0.6367, 0.5734, 0.6294, 0.5818, 0.6314, 0.5779, 0.6388, 0.5865, 0.5838, 0.5886, 0.5729, 0.6005, 0.5744, 0.5979, 0.5853, 0.5664, 0.6448, 0.5702, 0.6367, 0.5779, 0.6388, 0.5729, 0.6468, 0.5845, 0.5929, 0.5865, 0.5838, 0.5979, 0.5853, 0.5956, 0.5944, 0.5612, 0.654, 0.5664, 0.6448, 0.5729, 0.6468, 0.5665, 0.6559, 0.5825, 0.601, 0.5845, 0.5929, 0.5956, 0.5944, 0.5932, 0.6026, 0.5534, 0.6659, 0.5612, 0.654, 0.5665, 0.6559, 0.5569, 0.6674, 0.5779, 0.6388, 0.5818, 0.6314, 0.5904, 0.6339, 0.5855, 0.6413, 0.5979, 0.5853, 0.6005, 0.5744, 0.6124, 0.5759, 0.6096, 0.5869, 0.5729, 0.6468, 0.5779, 0.6388, 0.5855, 0.6413, 0.5795, 0.6493, 0.5956, 0.5944, 0.5979, 0.5853, 0.6096, 0.5869, 0.6069, 0.5963, 0.5665, 0.6559, 0.5729, 0.6468, 0.5795, 0.6493, 0.5716, 0.6582, 0.5932, 0.6026, 0.5956, 0.5944, 0.6069, 0.5963, 0.6041, 0.6046, 0.5569, 0.6674, 0.5665, 0.6559, 0.5716, 0.6582, 0.5602, 0.6691, 0.5908, 0.6101, 0.5932, 0.6026, 0.6041, 0.6046, 0.6012, 0.6122, 0.3575, 0.025, 0.3418, 0.03681, 0.3405, 0.03227, 0.5881, 0.6173, 0.5908, 0.6101, 0.6012, 0.6122, 0.598, 0.6195, 0.5852, 0.6243, 0.5881, 0.6173, 0.598, 0.6195, 0.5945, 0.6267, 0.5818, 0.6314, 0.5852, 0.6243, 0.5945, 0.6267, 0.5904, 0.6339, 0.6005, 0.5744, 0.6034, 0.5607, 0.6157, 0.5619, 0.6124, 0.5759, 0.9244, 0.7525, 0.9312, 0.7548, 0.9268, 0.6532, 0.9271, 0.6535, 0.06742, 0.6487, 0.06992, 0.6699, 0.03515, 0.4713, 0.03527, 0.4746, 0.02578, 0.906, 0.01535, 0.8787, 0.0386, 0.4482, 0.03826, 0.4478, -0.009305, 0.7134, -0.007957, 0.6887, 0.04024, 0.4679, 0.04025, 0.4642, 0.8927, 0.796, 0.8981, 0.7805, 0.9288, 0.6495, 0.9292, 0.6472, 0.0001667, 0.8227, -0.004678, 0.7945, 0.03964, 0.4539, 0.03931, 0.4513, 0.9042, 0.7682, 0.9107, 0.7593, 0.9279, 0.6526, 0.9283, 0.6513, 0.05584, 0.8258, 0.04768, 0.8531, 0.03748, 0.4493, 0.03702, 0.4512, 0.07123, 0.693, 0.07123, 0.7178, 0.03538, 0.4639, 0.03519, 0.4677, 0.8881, 0.8144, 0.8927, 0.796, 0.9292, 0.6472, 0.9296, 0.6443, 0.9377, 0.7608, 0.9437, 0.7704, 0.926, 0.6512, 0.9264, 0.6525, 0.8904, 0.2786, 0.894, 0.2973, 0.8618, 0.1233, 0.862, 0.1262, 0.006823, 0.8509, 0.0001667, 0.8227, 0.03931, 0.4513, 0.03896, 0.4494, -0.007797, 0.7667, -0.009297, 0.7395, 0.04014, 0.4605, 0.03993, 0.457, 0.06981, 0.7438, 0.06683, 0.7708, 0.0361, 0.4568, 0.0357, 0.4602, -0.007957, 0.6887, -0.00539, 0.6658, 0.04008, 0.4716, 0.04024, 0.4679, 0.9175, 0.754, 0.9244, 0.7525, 0.9271, 0.6535, 0.9275, 0.6533, 0.06992, 0.6699, 0.07123, 0.693, 0.03519, 0.4677, 0.03515, 0.4713, 0.9156, 1.075, 0.9275, 1.049, 0.9277, 0.6176, 0.9281, 0.6172, 0.8881, 0.8144, 0.8844, 0.8352, 0.9299, 0.6409, 0.9296, 0.6443, 0.8981, 0.7805, 0.9042, 0.7682, 0.9283, 0.6513, 0.9288, 0.6495, -0.004678, 0.7945, -0.007797, 0.7667, 0.03993, 0.457, 0.03964, 0.4539, 0.8967, 1.02, 0.9052, 1.048, 0.9284, 0.6176, 0.9288, 0.6188, 0.06383, 0.63, 0.05928, 0.6139, 0.03583, 0.48, 0.03551, 0.4776, 0.06221, 0.7982, 0.05584, 0.8258, 0.03702, 0.4512, 0.03655, 0.4537, 0.9312, 0.7548, 0.9377, 0.7608, 0.9264, 0.6525, 0.9268, 0.6532, 0.07123, 0.7178, 0.06981, 0.7438, 0.0357, 0.4602, 0.03538, 0.4639, 0.9107, 0.7593, 0.9175, 0.754, 0.9275, 0.6533, 0.9279, 0.6526, -0.009297, 0.7395, -0.009305, 0.7134, 0.04025, 0.4642, 0.04014, 0.4605, 0.04768, 0.8531, 0.03766, 0.88, 0.0379, 0.4482, 0.03748, 0.4493, 0.9437, 0.7704, 0.9491, 0.7833, 0.9257, 0.6494, 0.926, 0.6512, 0.06683, 0.7708, 0.06221, 0.7982, 0.03655, 0.4537, 0.0361, 0.4568])
me_sphere_001.materials.append(mat_lamp)
me_sphere_001.materials.append(mat_material)
me_sphere_001.use_remesh_preserve_volume = False
me_sphere_001.use_remesh_preserve_attributes = False
me_sphere_001.use_mirror_vertex_groups = False
me_sphere_001.update()

# ---- objects
ob_camera = bpy.data.objects.new('Camera', cam_camera_001)
ob_sun = bpy.data.objects.new('Sun', light_sun)
ob_sphere = bpy.data.objects.new('Sphere', me_sphere_001)

# ---- transforms, parenting, visibility, modifiers, constraints
ob_camera.location = (3.752, -1.497, 5.395)
ob_camera.rotation_euler = (0.8287, 0.004977, 0.9839)
ob_camera.lineart.crease_threshold = 0.0
ob_sun.location = (-0.1207, -1.086, 0.3105)
ob_sun.rotation_euler = (1.599, -0.0, 0.0)
ob_sun.lineart.crease_threshold = 0.0
ob_sphere.location = (0.0, 0.0, 2.0)
ob_sphere.rotation_euler = (1.571, -0.0, 0.0)
ob_sphere.lineart.crease_threshold = 0.0

# ---- collection membership
col_collection_1.objects.link(ob_camera)
col_collection_1.objects.link(ob_sun)
col_collection_1.objects.link(ob_sphere)

# ---- scene / render settings (as saved in the file)
scene.camera = ob_camera
scene.frame_start = 1; scene.frame_end = 250; scene.frame_set(1)
scene.render.engine = 'CYCLES'
scene.render.resolution_percentage = 50
scene.render.dither_intensity = 0.0
scene.cycles.use_denoising = False
scene.cycles.samples = 128
scene.cycles.sampling_pattern = 'TABULATED_SOBOL'
scene.cycles.light_sampling_threshold = 0.0
scene.cycles.use_adaptive_sampling = False
scene.cycles.use_light_tree = False
scene.cycles.blur_glossy = 0.0
scene.cycles.sample_clamp_indirect = 0.0
scene.view_settings.view_transform = 'Standard'
bpy.context.view_layer.update()
